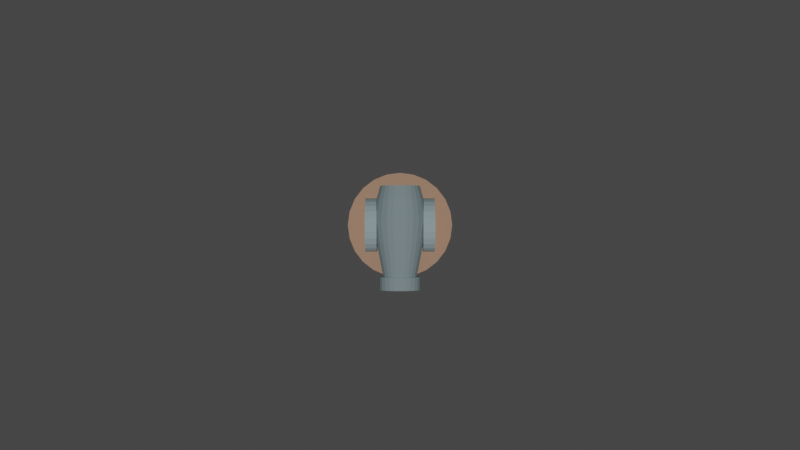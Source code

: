# Source: scene.blend  (saved by Blender 3.0.42; exported with 4.5.12 LTS)
import bpy
from mathutils import Matrix  # noqa: F401  (used for matrix-valued properties, if any)

bpy.ops.wm.read_factory_settings(use_empty=True)
scene = bpy.context.scene
scene.name = 'Scene'

# ---- collections
col_collection = bpy.data.collections.new('Collection'); scene.collection.children.link(col_collection)

# ---- materials (node trees are filled in below, after node groups)
mat_stone = bpy.data.materials.new('stone')
mat_stone.use_transparent_shadow = False
mat_stone.diffuse_color = (0.6588, 0.8431, 0.8863, 1.0)
mat_wood = bpy.data.materials.new('wood')
mat_wood.use_transparent_shadow = False
mat_wood.diffuse_color = (0.8784, 0.5333, 0.3608, 1.0)
mat_stonedark = bpy.data.materials.new('stoneDark')
mat_stonedark.use_transparent_shadow = False
mat_stonedark.diffuse_color = (0.474, 0.6087, 0.641, 1.0)

# ---- material node trees
mat_stone.use_nodes = True; mat_stone.node_tree.nodes.clear()
_N = mat_stone.node_tree.nodes; _L = mat_stone.node_tree.links
n0 = _N.new('ShaderNodeBsdfPrincipled'); n0.name = 'Principled BSDF'; n0.location = (0, 300)
n0.distribution = 'GGX'
n0.subsurface_method = 'RANDOM_WALK_SKIN'
n0.inputs[0].default_value = (0.6588, 0.8431, 0.8863, 1.0)
n0.inputs[3].default_value = 1.0
n0.inputs[27].default_value = (0.0, 0.0, 0.0, 1.0)
n0.inputs[28].default_value = 1.0
n1 = _N.new('ShaderNodeOutputMaterial'); n1.name = 'Material Output'; n1.location = (300, 300)
n2 = _N.new('ShaderNodeRGB'); n2.name = 'RGB'; n2.location = (-300, 300)
n2.label = 'Ambient'
n2.outputs[0].default_value = (0.0, 0.0, 0.0, 1.0)
n3 = _N.new('ShaderNodeRGB'); n3.name = 'RGB.001'; n3.location = (-300, 0)
n3.label = 'Specular'
n3.outputs[0].default_value = (0.5, 0.5, 0.5, 1.0)
_L.new(n0.outputs[0], n1.inputs[0])
n1.is_active_output = True
mat_wood.use_nodes = True; mat_wood.node_tree.nodes.clear()
_N = mat_wood.node_tree.nodes; _L = mat_wood.node_tree.links
n0 = _N.new('ShaderNodeBsdfPrincipled'); n0.name = 'Principled BSDF'; n0.location = (0, 300)
n0.distribution = 'GGX'
n0.subsurface_method = 'RANDOM_WALK_SKIN'
n0.inputs[0].default_value = (0.8784, 0.5333, 0.3608, 1.0)
n0.inputs[3].default_value = 1.0
n0.inputs[27].default_value = (0.0, 0.0, 0.0, 1.0)
n0.inputs[28].default_value = 1.0
n1 = _N.new('ShaderNodeOutputMaterial'); n1.name = 'Material Output'; n1.location = (300, 300)
n2 = _N.new('ShaderNodeRGB'); n2.name = 'RGB'; n2.location = (-300, 300)
n2.label = 'Ambient'
n2.outputs[0].default_value = (0.0, 0.0, 0.0, 1.0)
n3 = _N.new('ShaderNodeRGB'); n3.name = 'RGB.001'; n3.location = (-300, 0)
n3.label = 'Specular'
n3.outputs[0].default_value = (0.5, 0.5, 0.5, 1.0)
_L.new(n0.outputs[0], n1.inputs[0])
n1.is_active_output = True
mat_stonedark.use_nodes = True; mat_stonedark.node_tree.nodes.clear()
_N = mat_stonedark.node_tree.nodes; _L = mat_stonedark.node_tree.links
n0 = _N.new('ShaderNodeBsdfPrincipled'); n0.name = 'Principled BSDF'; n0.location = (0, 300)
n0.distribution = 'GGX'
n0.subsurface_method = 'RANDOM_WALK_SKIN'
n0.inputs[0].default_value = (0.474, 0.6087, 0.641, 1.0)
n0.inputs[3].default_value = 1.0
n0.inputs[27].default_value = (0.0, 0.0, 0.0, 1.0)
n0.inputs[28].default_value = 1.0
n1 = _N.new('ShaderNodeOutputMaterial'); n1.name = 'Material Output'; n1.location = (300, 300)
n2 = _N.new('ShaderNodeRGB'); n2.name = 'RGB'; n2.location = (-300, 300)
n2.label = 'Ambient'
n2.outputs[0].default_value = (0.0, 0.0, 0.0, 1.0)
n3 = _N.new('ShaderNodeRGB'); n3.name = 'RGB.001'; n3.location = (-300, 0)
n3.label = 'Specular'
n3.outputs[0].default_value = (0.5, 0.5, 0.5, 1.0)
_L.new(n0.outputs[0], n1.inputs[0])
n1.is_active_output = True

# ---- world
world_world = bpy.data.worlds.new('World'); scene.world = world_world
world_world.use_nodes = True; world_world.node_tree.nodes.clear()
_N = world_world.node_tree.nodes; _L = world_world.node_tree.links
n0 = _N.new('ShaderNodeOutputWorld'); n0.name = 'World Output'; n0.location = (300, 300)
n1 = _N.new('ShaderNodeBackground'); n1.name = 'Background'; n1.location = (10, 300)
n1.inputs[0].default_value = (0.05088, 0.05088, 0.05088, 1.0)
_L.new(n1.outputs[0], n0.inputs[0])
n0.is_active_output = True
world_world.color = (0.05088, 0.05088, 0.05088)
world_world.use_sun_shadow = False
world_world.sun_shadow_jitter_overblur = 0.0

# ---- cameras
cam_camera = bpy.data.cameras.new('Camera')
cam_camera.clip_end = 100.0
cam_camera.ortho_scale = 7.314

# ---- lights
light_light = bpy.data.lights.new('Light', 'POINT')
light_light.transmission_factor = 0.0
light_light.energy = 1000.0
light_light.shadow_soft_size = 0.1
light_light.shadow_maximum_resolution = 0.006
light_light.use_absolute_resolution = True

# ---- meshes
me_id7 = bpy.data.meshes.new('ID7')
me_id7.from_pydata([(-0.07467, 0.1575, 0.0), (-0.07467, 0.1555, 0.01488), (-0.04978, 0.1575, 0.0), (-0.04978, 0.1555, 0.01488), (-0.04978, 0.1287, -0.04978), (-0.07467, 0.1287, -0.04978), (-0.04978, 0.1406, -0.04064), (-0.07467, 0.1406, -0.04064), (-0.07467, 0.1287, 0.04978), (-0.04978, 0.1287, 0.04978), (-0.07467, 0.1406, 0.04064), (-0.04978, 0.1406, 0.04064), (-0.04978, 0.1149, -0.05552), (-0.07467, 0.1149, -0.05552), (-0.04978, 0.1287, -0.04978), (-0.07467, 0.1287, -0.04978), (-0.07467, 0.1, 0.05748), (-0.04978, 0.1, 0.05748), (-0.07467, 0.1149, 0.05552), (-0.04978, 0.1149, 0.05552), (-0.07467, 0.1, -0.05748), (-0.07467, 0.1149, -0.05552), (-0.04978, 0.1, -0.05748), (-0.04978, 0.1149, -0.05552), (-0.07467, 0.1406, -0.04064), (-0.07467, 0.1498, -0.02874), (-0.04978, 0.1406, -0.04064), (-0.04978, 0.1498, -0.02874), (-0.07467, 0.1555, 0.01488), (-0.07467, 0.1498, 0.02874), (-0.04978, 0.1555, 0.01488), (-0.04978, 0.1498, 0.02874), (0.04978, 0.05, 0.05748), (0.07467, 0.05, 0.05748), (0.04978, 0.1, 0.05748), (0.07467, 0.1, 0.05748), (0.07467, 0.1287, -0.04978), (0.04978, 0.1287, -0.04978), (0.07467, 0.1406, -0.04064), (0.04978, 0.1406, -0.04064), (0.04978, 0.1287, 0.04978), (0.07467, 0.1287, 0.04978), (0.04978, 0.1406, 0.04064), (0.07467, 0.1406, 0.04064), (0.07467, 0.1149, -0.05552), (0.04978, 0.1149, -0.05552), (0.07467, 0.1287, -0.04978), (0.04978, 0.1287, -0.04978), (0.04978, 0.1575, 0.0), (0.04978, 0.1555, 0.01488), (0.07467, 0.1575, 0.0), (0.07467, 0.1555, 0.01488), (0.04978, 0.1, -0.05748), (0.04978, 0.1149, -0.05552), (0.07467, 0.1, -0.05748), (0.07467, 0.1149, -0.05552), (0.04978, 0.1555, 0.01488), (0.04978, 0.1498, 0.02874), (0.07467, 0.1555, 0.01488), (0.07467, 0.1498, 0.02874), (0.04978, 0.1555, -0.01488), (0.04978, 0.1575, 0.0), (0.07467, 0.1555, -0.01488), (0.07467, 0.1575, 0.0), (-0.07467, 0.05, 0.05748), (-0.04978, 0.05, 0.05748), (-0.07467, 0.1, 0.05748), (-0.04978, 0.1, 0.05748), (-0.07467, 0.1555, -0.01488), (-0.07467, 0.1575, 0.0), (-0.04978, 0.1555, -0.01488), (-0.04978, 0.1575, 0.0), (-0.07467, 0.1498, -0.02874), (-0.07467, 0.1555, -0.01488), (-0.04978, 0.1498, -0.02874), (-0.04978, 0.1555, -0.01488), (0.04978, 0.1498, -0.02874), (0.04978, 0.1555, -0.01488), (0.07467, 0.1498, -0.02874), (0.07467, 0.1555, -0.01488), (0.04978, 0.1, 0.05748), (0.07467, 0.1, 0.05748), (0.04978, 0.1149, 0.05552), (0.07467, 0.1149, 0.05552), (0.04978, 0.1498, 0.02874), (0.04978, 0.1406, 0.04064), (0.07467, 0.1498, 0.02874), (0.07467, 0.1406, 0.04064), (-0.07467, 0.1498, 0.02874), (-0.07467, 0.1406, 0.04064), (-0.04978, 0.1498, 0.02874), (-0.04978, 0.1406, 0.04064), (-0.07467, 0.1149, 0.05552), (-0.04978, 0.1149, 0.05552), (-0.07467, 0.1287, 0.04978), (-0.04978, 0.1287, 0.04978), (-0.07467, 0.05, -0.05748), (-0.07467, 0.1, -0.05748), (-0.04978, 0.05, -0.05748), (-0.04978, 0.1, -0.05748), (0.04978, 0.1149, 0.05552), (0.07467, 0.1149, 0.05552), (0.04978, 0.1287, 0.04978), (0.07467, 0.1287, 0.04978), (0.04978, 0.05, -0.05748), (0.04978, 0.1, -0.05748), (0.07467, 0.05, -0.05748), (0.07467, 0.1, -0.05748), (0.04978, 0.1406, -0.04064), (0.04978, 0.1498, -0.02874), (0.07467, 0.1406, -0.04064), (0.07467, 0.1498, -0.02874), (0.07467, 0.1, -0.02), (0.07467, 0.1052, -0.01932), (0.07467, 0.09482, -0.01932), (0.07467, 0.09, -0.01732), (0.07467, 0.11, -0.01732), (0.07467, 0.08586, -0.01414), (0.07467, 0.1141, -0.01414), (0.07467, 0.08268, -0.01), (0.07467, 0.1173, -0.01), (0.07467, 0.08068, -0.005176), (0.07467, 0.1193, -0.005176), (0.07467, 0.08, 0.0), (0.07467, 0.12, 0.0), (0.07467, 0.08068, 0.005176), (0.07467, 0.1193, 0.005176), (0.07467, 0.08268, 0.01), (0.07467, 0.1173, 0.01), (0.07467, 0.08586, 0.01414), (0.07467, 0.1141, 0.01414), (0.07467, 0.09, 0.01732), (0.07467, 0.11, 0.01732), (0.07467, 0.09482, 0.01932), (0.07467, 0.1052, 0.01932), (0.07467, 0.1, 0.02), (-0.07467, 0.1, -0.02), (-0.07467, 0.09482, -0.01932), (-0.07467, 0.1052, -0.01932), (-0.07467, 0.11, -0.01732), (-0.07467, 0.09, -0.01732), (-0.07467, 0.1141, -0.01414), (-0.07467, 0.08586, -0.01414), (-0.07467, 0.1173, -0.01), (-0.07467, 0.08268, -0.01), (-0.07467, 0.1193, -0.005176), (-0.07467, 0.08068, -0.005176), (-0.07467, 0.12, 0.0), (-0.07467, 0.08, 0.0), (-0.07467, 0.1193, 0.005176), (-0.07467, 0.08068, 0.005176), (-0.07467, 0.1173, 0.01), (-0.07467, 0.08268, 0.01), (-0.07467, 0.1141, 0.01414), (-0.07467, 0.08586, 0.01414), (-0.07467, 0.11, 0.01732), (-0.07467, 0.09, 0.01732), (-0.07467, 0.1052, 0.01932), (-0.07467, 0.09482, 0.01932), (-0.07467, 0.1, 0.02), (-0.04978, 0.05, -0.05748), (-0.04978, 0.1, -0.05748), (-0.04978, 0.05, 0.05748), (-0.04978, 0.1149, -0.05552), (-0.04978, 0.1287, -0.04978), (-0.04978, 0.1406, -0.04064), (-0.04978, 0.1498, -0.02874), (-0.04978, 0.1555, -0.01488), (-0.04978, 0.1575, 0.0), (-0.04978, 0.1555, 0.01488), (-0.04978, 0.1498, 0.02874), (-0.04978, 0.1406, 0.04064), (-0.04978, 0.1287, 0.04978), (-0.04978, 0.1149, 0.05552), (-0.04978, 0.1, 0.05748), (-0.115, 0.05, 0.0), (-0.111, 0.05, 0.02975), (-0.111, 0.05, -0.02975), (-0.09956, 0.05, -0.05748), (-0.09956, 0.05, 0.05748), (-0.08129, 0.05, -0.08129), (-0.08129, 0.05, 0.08129), (-0.07467, 0.05, -0.05748), (-0.05748, 0.05, -0.09956), (-0.04978, 0.05, -0.05748), (-0.02975, 0.05, -0.111), (-0.04978, 0.05, 0.05748), (-0.07467, 0.05, 0.05748), (-0.05748, 0.05, 0.09956), (-0.02975, 0.05, 0.111), (0.0, 0.05, -0.115), (0.0, 0.05, 0.115), (0.02975, 0.05, -0.111), (0.02975, 0.05, 0.111), (0.04978, 0.05, 0.05748), (0.05748, 0.05, 0.09956), (0.04978, 0.05, -0.05748), (0.05748, 0.05, -0.09956), (0.07467, 0.05, -0.05748), (0.08129, 0.05, -0.08129), (0.07467, 0.05, 0.05748), (0.08129, 0.05, 0.08129), (0.09956, 0.05, -0.05748), (0.09956, 0.05, 0.05748), (0.111, 0.05, -0.02975), (0.111, 0.05, 0.02975), (0.115, 0.05, 0.0), (0.07467, 0.05, -0.05748), (0.07467, 0.1, -0.05748), (0.07467, 0.05, 0.05748), (0.07467, 0.1149, -0.05552), (0.07467, 0.1287, -0.04978), (0.07467, 0.1406, -0.04064), (0.07467, 0.1498, -0.02874), (0.07467, 0.1498, 0.02874), (0.07467, 0.1406, 0.04064), (0.07467, 0.1287, 0.04978), (0.07467, 0.1149, 0.05552), (0.07467, 0.1, 0.05748), (0.07467, 0.1555, -0.01488), (0.07467, 0.1575, 0.0), (0.07467, 0.1555, 0.01488), (-0.08129, 0.0, -0.08129), (-0.08129, 0.05, -0.08129), (-0.05748, 0.0, -0.09956), (-0.05748, 0.05, -0.09956), (-0.08129, 0.05, -0.08129), (-0.08129, 0.0, -0.08129), (-0.09956, 0.05, -0.05748), (-0.09956, 0.0, -0.05748), (0.04978, 0.1, -0.05748), (0.04978, 0.05, -0.05748), (0.04978, 0.1149, -0.05552), (0.04978, 0.05, 0.05748), (0.04978, 0.1287, -0.04978), (0.04978, 0.1406, -0.04064), (0.04978, 0.1498, -0.02874), (0.04978, 0.1555, -0.01488), (0.04978, 0.1575, 0.0), (0.04978, 0.1555, 0.01488), (0.04978, 0.1498, 0.02874), (0.04978, 0.1406, 0.04064), (0.04978, 0.1287, 0.04978), (0.04978, 0.1149, 0.05552), (0.04978, 0.1, 0.05748), (-0.07467, 0.1498, -0.02874), (-0.07467, 0.1555, -0.01488), (-0.07467, 0.1575, 0.0), (-0.07467, 0.1555, 0.01488), (-0.07467, 0.1498, 0.02874), (-0.07467, 0.05, 0.05748), (-0.07467, 0.05, -0.05748), (-0.07467, 0.1149, -0.05552), (-0.07467, 0.1, -0.05748), (-0.07467, 0.1287, -0.04978), (-0.07467, 0.1406, -0.04064), (-0.07467, 0.1406, 0.04064), (-0.07467, 0.1287, 0.04978), (-0.07467, 0.1149, 0.05552), (-0.07467, 0.1, 0.05748), (-0.115, 0.0, 0.0), (-0.111, 0.0, -0.02975), (-0.111, 0.0, 0.02975), (-0.09956, 0.0, 0.05748), (-0.09956, 0.0, -0.05748), (-0.08129, 0.0, 0.08129), (-0.08129, 0.0, -0.08129), (-0.05748, 0.0, 0.09956), (-0.05748, 0.0, -0.09956), (-0.02975, 0.0, 0.111), (-0.02975, 0.0, -0.111), (0.0, 0.0, 0.115), (0.0, 0.0, -0.115), (0.02975, 0.0, 0.111), (0.02975, 0.0, -0.111), (0.05748, 0.0, 0.09956), (0.05748, 0.0, -0.09956), (0.08129, 0.0, 0.08129), (0.08129, 0.0, -0.08129), (0.09956, 0.0, 0.05748), (0.09956, 0.0, -0.05748), (0.111, 0.0, 0.02975), (0.111, 0.0, -0.02975), (0.115, 0.0, 0.0), (0.08129, 0.0, -0.08129), (0.08129, 0.05, -0.08129), (0.09956, 0.0, -0.05748), (0.09956, 0.05, -0.05748), (-0.115, 0.05, 0.0), (-0.115, 0.0, 0.0), (-0.111, 0.05, 0.02975), (-0.111, 0.0, 0.02975), (-0.05748, 0.0, -0.09956), (-0.05748, 0.05, -0.09956), (-0.02975, 0.0, -0.111), (-0.02975, 0.05, -0.111), (0.02975, 0.0, 0.111), (0.05748, 0.0, 0.09956), (0.02975, 0.05, 0.111), (0.05748, 0.05, 0.09956), (-0.111, 0.05, -0.02975), (-0.111, 0.0, -0.02975), (-0.115, 0.05, 0.0), (-0.115, 0.0, 0.0), (-0.05748, 0.0, 0.09956), (-0.02975, 0.0, 0.111), (-0.05748, 0.05, 0.09956), (-0.02975, 0.05, 0.111), (-0.09956, 0.05, -0.05748), (-0.09956, 0.0, -0.05748), (-0.111, 0.05, -0.02975), (-0.111, 0.0, -0.02975), (0.09956, 0.0, -0.05748), (0.09956, 0.05, -0.05748), (0.111, 0.0, -0.02975), (0.111, 0.05, -0.02975), (0.05748, 0.0, -0.09956), (0.05748, 0.05, -0.09956), (0.08129, 0.0, -0.08129), (0.08129, 0.05, -0.08129), (-0.111, 0.05, 0.02975), (-0.111, 0.0, 0.02975), (-0.09956, 0.05, 0.05748), (-0.09956, 0.0, 0.05748), (0.111, 0.0, -0.02975), (0.111, 0.05, -0.02975), (0.115, 0.0, 0.0), (0.115, 0.05, 0.0), (-0.02975, 0.0, -0.111), (-0.02975, 0.05, -0.111), (0.0, 0.0, -0.115), (0.0, 0.05, -0.115), (-0.09956, 0.05, 0.05748), (-0.09956, 0.0, 0.05748), (-0.08129, 0.05, 0.08129), (-0.08129, 0.0, 0.08129), (0.09956, 0.0, 0.05748), (0.09956, 0.05, 0.05748), (0.08129, 0.0, 0.08129), (0.08129, 0.05, 0.08129), (-0.08129, 0.0, 0.08129), (-0.05748, 0.0, 0.09956), (-0.08129, 0.05, 0.08129), (-0.05748, 0.05, 0.09956), (0.0, 0.0, 0.115), (0.02975, 0.0, 0.111), (0.0, 0.05, 0.115), (0.02975, 0.05, 0.111), (0.111, 0.0, 0.02975), (0.111, 0.05, 0.02975), (0.09956, 0.0, 0.05748), (0.09956, 0.05, 0.05748), (0.05748, 0.0, 0.09956), (0.08129, 0.0, 0.08129), (0.05748, 0.05, 0.09956), (0.08129, 0.05, 0.08129), (-0.02975, 0.0, 0.111), (0.0, 0.0, 0.115), (-0.02975, 0.05, 0.111), (0.0, 0.05, 0.115), (0.0, 0.0, -0.115), (0.0, 0.05, -0.115), (0.02975, 0.0, -0.111), (0.02975, 0.05, -0.111), (0.115, 0.0, 0.0), (0.115, 0.05, 0.0), (0.111, 0.0, 0.02975), (0.111, 0.05, 0.02975), (0.02975, 0.0, -0.111), (0.02975, 0.05, -0.111), (0.05748, 0.0, -0.09956), (0.05748, 0.05, -0.09956)], [], [(0, 1, 2), (3, 2, 1), (4, 5, 6), (7, 6, 5), (8, 9, 10), (11, 10, 9), (12, 13, 14), (15, 14, 13), (16, 17, 18), (19, 18, 17), (20, 21, 22), (23, 22, 21), (24, 25, 26), (27, 26, 25), (28, 29, 30), (31, 30, 29), (32, 33, 34), (35, 34, 33), (36, 37, 38), (39, 38, 37), (40, 41, 42), (43, 42, 41), (44, 45, 46), (47, 46, 45), (48, 49, 50), (51, 50, 49), (52, 53, 54), (55, 54, 53), (56, 57, 58), (59, 58, 57), (60, 61, 62), (63, 62, 61), (64, 65, 66), (67, 66, 65), (68, 69, 70), (71, 70, 69), (72, 73, 74), (75, 74, 73), (76, 77, 78), (79, 78, 77), (80, 81, 82), (83, 82, 81), (84, 85, 86), (87, 86, 85), (88, 89, 90), (91, 90, 89), (92, 93, 94), (95, 94, 93), (96, 97, 98), (99, 98, 97), (100, 101, 102), (103, 102, 101), (104, 105, 106), (107, 106, 105), (108, 109, 110), (111, 110, 109), (112, 113, 114), (115, 114, 113), (116, 115, 113), (117, 115, 116), (118, 117, 116), (119, 117, 118), (120, 119, 118), (121, 119, 120), (122, 121, 120), (123, 121, 122), (124, 123, 122), (125, 123, 124), (126, 125, 124), (127, 125, 126), (128, 127, 126), (129, 127, 128), (130, 129, 128), (131, 129, 130), (132, 131, 130), (133, 131, 132), (134, 133, 132), (135, 133, 134), (136, 137, 138), (139, 138, 137), (140, 139, 137), (141, 139, 140), (142, 141, 140), (143, 141, 142), (144, 143, 142), (145, 143, 144), (146, 145, 144), (147, 145, 146), (148, 147, 146), (149, 147, 148), (150, 149, 148), (151, 149, 150), (152, 151, 150), (153, 151, 152), (154, 153, 152), (155, 153, 154), (156, 155, 154), (157, 155, 156), (158, 157, 156), (159, 157, 158), (160, 161, 162), (163, 162, 161), (164, 162, 163), (165, 162, 164), (166, 162, 165), (167, 162, 166), (168, 162, 167), (169, 162, 168), (170, 162, 169), (171, 162, 170), (172, 162, 171), (173, 162, 172), (174, 162, 173), (175, 176, 177), (178, 177, 176), (179, 178, 176), (180, 178, 179), (181, 180, 179), (182, 180, 181), (183, 180, 182), (184, 183, 182), (185, 183, 184), (186, 185, 184), (182, 181, 187), (188, 187, 181), (186, 187, 188), (189, 186, 188), (185, 186, 189), (190, 185, 189), (191, 190, 189), (192, 190, 191), (193, 192, 191), (194, 192, 193), (195, 194, 193), (196, 192, 194), (192, 196, 197), (198, 197, 196), (199, 197, 198), (200, 199, 198), (200, 194, 195), (201, 200, 195), (199, 200, 201), (202, 199, 201), (203, 202, 201), (204, 202, 203), (205, 204, 203), (206, 204, 205), (207, 208, 209), (119, 209, 208), (210, 119, 208), (117, 119, 210), (211, 117, 210), (115, 117, 211), (212, 115, 211), (114, 115, 212), (213, 114, 212), (112, 114, 213), (121, 209, 119), (123, 209, 121), (125, 209, 123), (127, 209, 125), (129, 209, 127), (131, 209, 129), (133, 209, 131), (135, 209, 133), (214, 209, 135), (215, 209, 214), (216, 209, 215), (217, 209, 216), (218, 209, 217), (213, 219, 112), (113, 112, 219), (116, 113, 219), (118, 116, 219), (220, 118, 219), (120, 118, 220), (122, 120, 220), (124, 122, 220), (126, 124, 220), (221, 126, 220), (128, 126, 221), (130, 128, 221), (132, 130, 221), (214, 132, 221), (134, 132, 214), (135, 134, 214), (222, 223, 224), (225, 224, 223), (226, 227, 228), (229, 228, 227), (230, 231, 232), (233, 232, 231), (234, 232, 233), (235, 234, 233), (236, 235, 233), (237, 236, 233), (238, 237, 233), (239, 238, 233), (240, 239, 233), (241, 240, 233), (242, 241, 233), (243, 242, 233), (244, 243, 233), (245, 136, 246), (138, 246, 136), (139, 246, 138), (141, 246, 139), (247, 246, 141), (143, 247, 141), (145, 247, 143), (147, 247, 145), (248, 247, 147), (149, 248, 147), (151, 248, 149), (153, 248, 151), (155, 248, 153), (249, 248, 155), (157, 249, 155), (159, 249, 157), (249, 159, 250), (159, 158, 250), (158, 156, 250), (156, 154, 250), (154, 152, 250), (152, 150, 250), (150, 148, 250), (148, 146, 250), (146, 144, 250), (250, 144, 251), (144, 252, 251), (253, 251, 252), (142, 252, 144), (254, 252, 142), (140, 254, 142), (255, 254, 140), (137, 255, 140), (245, 255, 137), (136, 245, 137), (256, 249, 250), (257, 256, 250), (258, 257, 250), (259, 258, 250), (260, 261, 262), (263, 262, 261), (264, 263, 261), (265, 263, 264), (266, 265, 264), (267, 265, 266), (268, 267, 266), (269, 267, 268), (270, 269, 268), (271, 269, 270), (272, 271, 270), (273, 271, 272), (274, 273, 272), (275, 273, 274), (276, 275, 274), (277, 275, 276), (278, 277, 276), (279, 277, 278), (280, 279, 278), (281, 279, 280), (282, 281, 280), (283, 281, 282), (284, 285, 286), (287, 286, 285), (288, 289, 290), (291, 290, 289), (292, 293, 294), (295, 294, 293), (296, 297, 298), (299, 298, 297), (300, 301, 302), (303, 302, 301), (304, 305, 306), (307, 306, 305), (308, 309, 310), (311, 310, 309), (312, 313, 314), (315, 314, 313), (316, 317, 318), (319, 318, 317), (320, 321, 322), (323, 322, 321), (324, 325, 326), (327, 326, 325), (328, 329, 330), (331, 330, 329), (332, 333, 334), (335, 334, 333), (336, 337, 338), (339, 338, 337), (340, 341, 342), (343, 342, 341), (344, 345, 346), (347, 346, 345), (348, 349, 350), (351, 350, 349), (352, 353, 354), (355, 354, 353), (356, 357, 358), (359, 358, 357), (360, 361, 362), (363, 362, 361), (364, 365, 366), (367, 366, 365), (368, 369, 370), (371, 370, 369)])
me_id7.polygons.foreach_set('use_smooth', [1, 1, 1, 1, 1, 1, 1, 1, 1, 1, 1, 1, 1, 1, 1, 1, 0, 0, 1, 1, 1, 1, 1, 1, 1, 1, 1, 1, 1, 1, 1, 1, 0, 0, 1, 1, 1, 1, 1, 1, 1, 1, 1, 1, 1, 1, 1, 1, 0, 0, 1, 1, 0, 0, 1, 1, 0, 0, 0, 0, 0, 0, 0, 0, 0, 0, 0, 0, 0, 0, 0, 0, 0, 0, 0, 0, 0, 0, 0, 0, 0, 0, 0, 0, 0, 0, 0, 0, 0, 0, 0, 0, 0, 0, 0, 0, 0, 0, 0, 0, 0, 0, 0, 0, 0, 0, 0, 0, 0, 0, 0, 0, 0, 0, 0, 0, 0, 0, 0, 0, 0, 0, 0, 0, 0, 0, 0, 0, 0, 0, 0, 0, 0, 0, 0, 0, 0, 0, 0, 0, 0, 0, 0, 0, 0, 0, 0, 0, 0, 0, 0, 0, 0, 0, 0, 0, 0, 0, 0, 0, 0, 0, 0, 0, 0, 0, 0, 0, 0, 0, 0, 0, 0, 0, 0, 0, 0, 0, 0, 0, 0, 0, 0, 0, 0, 0, 1, 1, 1, 1, 0, 0, 0, 0, 0, 0, 0, 0, 0, 0, 0, 0, 0, 0, 0, 0, 0, 0, 0, 0, 0, 0, 0, 0, 0, 0, 0, 0, 0, 0, 0, 0, 0, 0, 0, 0, 0, 0, 0, 0, 0, 0, 0, 0, 0, 0, 0, 0, 0, 0, 0, 0, 0, 0, 0, 0, 0, 0, 0, 0, 0, 0, 0, 0, 0, 0, 0, 0, 0, 0, 0, 0, 0, 0, 1, 1, 1, 1, 1, 1, 1, 1, 1, 1, 1, 1, 1, 1, 1, 1, 1, 1, 1, 1, 1, 1, 1, 1, 1, 1, 1, 1, 1, 1, 1, 1, 1, 1, 1, 1, 1, 1, 1, 1, 1, 1, 1, 1])
me_id7.polygons.foreach_set('material_index', [0, 0, 0, 0, 0, 0, 0, 0, 0, 0, 0, 0, 0, 0, 0, 0, 0, 0, 0, 0, 0, 0, 0, 0, 0, 0, 0, 0, 0, 0, 0, 0, 0, 0, 0, 0, 0, 0, 0, 0, 0, 0, 0, 0, 0, 0, 0, 0, 0, 0, 0, 0, 0, 0, 0, 0, 0, 0, 0, 0, 0, 0, 0, 0, 0, 0, 0, 0, 0, 0, 0, 0, 0, 0, 0, 0, 0, 0, 0, 0, 0, 0, 0, 0, 0, 0, 0, 0, 0, 0, 0, 0, 0, 0, 0, 0, 0, 0, 0, 0, 1, 1, 1, 1, 1, 1, 1, 1, 1, 1, 1, 1, 1, 1, 1, 1, 1, 1, 1, 1, 1, 1, 1, 1, 1, 1, 1, 1, 1, 1, 1, 1, 1, 1, 1, 1, 1, 1, 1, 1, 1, 1, 1, 1, 1, 1, 1, 1, 1, 1, 1, 1, 1, 1, 1, 1, 1, 1, 1, 1, 1, 1, 1, 1, 1, 1, 1, 1, 1, 1, 1, 1, 1, 1, 1, 1, 1, 1, 1, 1, 1, 1, 1, 1, 1, 1, 1, 1, 1, 1, 1, 1, 1, 1, 1, 1, 1, 1, 1, 1, 1, 1, 1, 1, 1, 1, 1, 1, 1, 1, 1, 1, 1, 1, 1, 1, 1, 1, 1, 1, 1, 1, 1, 1, 1, 1, 1, 1, 1, 1, 1, 1, 1, 1, 1, 1, 1, 1, 1, 1, 1, 1, 1, 1, 1, 1, 1, 1, 1, 1, 1, 1, 1, 1, 1, 1, 1, 1, 1, 1, 1, 1, 1, 1, 1, 1, 1, 1, 1, 1, 1, 1, 1, 1, 1, 1, 1, 1, 1, 1, 1, 1, 1, 1, 1, 1, 1, 1, 1, 1, 1, 1, 1, 1, 1, 1, 1, 1, 1, 1, 1, 1, 1, 1, 1, 1, 1, 1])
_uv = me_id7.uv_layers.new(name='ID12')
_uv.uv.foreach_set('vector', [2.94, 0.8093, 2.94, 0.2185, 1.96, 0.8093, 1.96, 0.2185, 1.96, 0.8093, 2.94, 0.2185, -1.96, 2.828, -2.94, 2.828, -1.96, 3.419, -2.94, 3.419, -1.96, 3.419, -2.94, 2.828, 2.94, 2.828, 1.96, 2.828, 2.94, 3.419, 1.96, 3.419, 2.94, 3.419, 1.96, 2.828, -1.96, 3.342, -2.94, 3.342, -1.96, 3.933, -2.94, 3.933, -1.96, 3.933, -2.94, 3.342, 2.94, 3.608, 1.96, 3.608, 2.94, 4.199, 1.96, 4.199, 2.94, 4.199, 1.96, 3.608, -2.94, 3.608, -2.94, 4.199, -1.96, 3.608, -1.96, 4.199, -1.96, 3.608, -2.94, 4.199, -2.94, 2.101, -2.94, 2.692, -1.96, 2.101, -1.96, 2.692, -1.96, 2.101, -2.94, 2.692, 2.94, 1.802, 2.94, 1.211, 1.96, 1.802, 1.96, 1.211, 1.96, 1.802, 2.94, 1.211, -1.96, 1.969, -2.94, 1.969, -1.96, 3.937, -2.94, 3.937, -1.96, 3.937, -2.94, 1.969, 2.94, 2.828, 1.96, 2.828, 2.94, 3.419, 1.96, 3.419, 2.94, 3.419, 1.96, 2.828, -1.96, 2.828, -2.94, 2.828, -1.96, 3.419, -2.94, 3.419, -1.96, 3.419, -2.94, 2.828, 2.94, 3.342, 1.96, 3.342, 2.94, 3.933, 1.96, 3.933, 2.94, 3.933, 1.96, 3.342, -1.96, 0.8093, -1.96, 0.2185, -2.94, 0.8093, -2.94, 0.2185, -2.94, 0.8093, -1.96, 0.2185, 1.96, 3.608, 1.96, 4.199, 2.94, 3.608, 2.94, 4.199, 2.94, 3.608, 1.96, 4.199, -1.96, 1.802, -1.96, 1.211, -2.94, 1.802, -2.94, 1.211, -2.94, 1.802, -1.96, 1.211, 1.96, 0.2185, 1.96, 0.8093, 2.94, 0.2185, 2.94, 0.8093, 2.94, 0.2185, 1.96, 0.8093, 2.94, 1.969, 1.96, 1.969, 2.94, 3.937, 1.96, 3.937, 2.94, 3.937, 1.96, 1.969, -2.94, 0.2185, -2.94, 0.8093, -1.96, 0.2185, -1.96, 0.8093, -1.96, 0.2185, -2.94, 0.8093, -2.94, 1.211, -2.94, 1.802, -1.96, 1.211, -1.96, 1.802, -1.96, 1.211, -2.94, 1.802, 1.96, 1.211, 1.96, 1.802, 2.94, 1.211, 2.94, 1.802, 2.94, 1.211, 1.96, 1.802, -1.96, 3.608, -2.94, 3.608, -1.96, 4.199, -2.94, 4.199, -1.96, 4.199, -2.94, 3.608, -1.96, 2.692, -1.96, 2.101, -2.94, 2.692, -2.94, 2.101, -2.94, 2.692, -1.96, 2.101, 2.94, 2.692, 2.94, 2.101, 1.96, 2.692, 1.96, 2.101, 1.96, 2.692, 2.94, 2.101, 2.94, 3.342, 1.96, 3.342, 2.94, 3.933, 1.96, 3.933, 2.94, 3.933, 1.96, 3.342, -2.94, 1.969, -2.94, 3.937, -1.96, 1.969, -1.96, 3.937, -1.96, 1.969, -2.94, 3.937, -1.96, 3.342, -2.94, 3.342, -1.96, 3.933, -2.94, 3.933, -1.96, 3.933, -2.94, 3.342, 1.96, 1.969, 1.96, 3.937, 2.94, 1.969, 2.94, 3.937, 2.94, 1.969, 1.96, 3.937, 1.96, 2.101, 1.96, 2.692, 2.94, 2.101, 2.94, 2.692, 2.94, 2.101, 1.96, 2.692, -0.7874, 3.937, -0.7606, 4.141, -0.7606, 3.733, -0.6819, 3.543, -0.7606, 3.733, -0.7606, 4.141, -0.6819, 4.331, -0.6819, 3.543, -0.7606, 4.141, -0.5568, 3.38, -0.6819, 3.543, -0.6819, 4.331, -0.5568, 4.494, -0.5568, 3.38, -0.6819, 4.331, -0.3937, 3.255, -0.5568, 3.38, -0.5568, 4.494, -0.3937, 4.619, -0.3937, 3.255, -0.5568, 4.494, -0.2038, 3.176, -0.3937, 3.255, -0.3937, 4.619, -0.2038, 4.698, -0.2038, 3.176, -0.3937, 4.619, 0.0, 3.15, -0.2038, 3.176, -0.2038, 4.698, 0.0, 4.724, 0.0, 3.15, -0.2038, 4.698, 0.2038, 3.176, 0.0, 3.15, 0.0, 4.724, 0.2038, 4.698, 0.2038, 3.176, 0.0, 4.724, 0.3937, 3.255, 0.2038, 3.176, 0.2038, 4.698, 0.3937, 4.619, 0.3937, 3.255, 0.2038, 4.698, 0.5568, 3.38, 0.3937, 3.255, 0.3937, 4.619, 0.5568, 4.494, 0.5568, 3.38, 0.3937, 4.619, 0.6819, 3.543, 0.5568, 3.38, 0.5568, 4.494, 0.6819, 4.331, 0.6819, 3.543, 0.5568, 4.494, 0.7606, 3.733, 0.6819, 3.543, 0.6819, 4.331, 0.7606, 4.141, 0.7606, 3.733, 0.6819, 4.331, 0.7874, 3.937, 0.7606, 3.733, 0.7606, 4.141, 0.7874, 3.937, 0.7606, 3.733, 0.7606, 4.141, 0.6819, 4.331, 0.7606, 4.141, 0.7606, 3.733, 0.6819, 3.543, 0.6819, 4.331, 0.7606, 3.733, 0.5568, 4.494, 0.6819, 4.331, 0.6819, 3.543, 0.5568, 3.38, 0.5568, 4.494, 0.6819, 3.543, 0.3937, 4.619, 0.5568, 4.494, 0.5568, 3.38, 0.3937, 3.255, 0.3937, 4.619, 0.5568, 3.38, 0.2038, 4.698, 0.3937, 4.619, 0.3937, 3.255, 0.2038, 3.176, 0.2038, 4.698, 0.3937, 3.255, 0.0, 4.724, 0.2038, 4.698, 0.2038, 3.176, 0.0, 3.15, 0.0, 4.724, 0.2038, 3.176, -0.2038, 4.698, 0.0, 4.724, 0.0, 3.15, -0.2038, 3.176, -0.2038, 4.698, 0.0, 3.15, -0.3937, 4.619, -0.2038, 4.698, -0.2038, 3.176, -0.3937, 3.255, -0.3937, 4.619, -0.2038, 3.176, -0.5568, 4.494, -0.3937, 4.619, -0.3937, 3.255, -0.5568, 3.38, -0.5568, 4.494, -0.3937, 3.255, -0.6819, 4.331, -0.5568, 4.494, -0.5568, 3.38, -0.6819, 3.543, -0.6819, 4.331, -0.5568, 3.38, -0.7606, 4.141, -0.6819, 4.331, -0.6819, 3.543, -0.7606, 3.733, -0.7606, 4.141, -0.6819, 3.543, -0.7874, 3.937, -0.7606, 4.141, -0.7606, 3.733, -2.263, 1.969, -2.263, 3.937, 2.263, 1.969, -2.186, 4.523, 2.263, 1.969, -2.263, 3.937, -1.96, 5.069, 2.263, 1.969, -2.186, 4.523, -1.6, 5.537, 2.263, 1.969, -1.96, 5.069, -1.132, 5.897, 2.263, 1.969, -1.6, 5.537, -0.5857, 6.123, 2.263, 1.969, -1.132, 5.897, 0.0, 6.2, 2.263, 1.969, -0.5857, 6.123, 0.5857, 6.123, 2.263, 1.969, 0.0, 6.2, 1.132, 5.897, 2.263, 1.969, 0.5857, 6.123, 1.6, 5.537, 2.263, 1.969, 1.132, 5.897, 1.96, 5.069, 2.263, 1.969, 1.6, 5.537, 2.186, 4.523, 2.263, 1.969, 1.96, 5.069, 2.263, 3.937, 2.263, 1.969, 2.186, 4.523, -4.526, 0.0, -4.372, 1.171, -4.372, -1.171, -3.92, -2.263, -4.372, -1.171, -4.372, 1.171, -3.92, 2.263, -3.92, -2.263, -4.372, 1.171, -3.2, -3.2, -3.92, -2.263, -3.92, 2.263, -3.2, 3.2, -3.2, -3.2, -3.92, 2.263, -2.94, -2.263, -3.2, -3.2, -3.2, 3.2, -2.263, -3.92, -3.2, -3.2, -2.94, -2.263, -1.96, -2.263, -2.263, -3.92, -2.94, -2.263, -1.171, -4.372, -2.263, -3.92, -1.96, -2.263, -1.96, 2.263, -1.171, -4.372, -1.96, -2.263, -2.94, -2.263, -3.2, 3.2, -2.94, 2.263, -2.263, 3.92, -2.94, 2.263, -3.2, 3.2, -1.96, 2.263, -2.94, 2.263, -2.263, 3.92, -1.171, 4.372, -1.96, 2.263, -2.263, 3.92, -1.171, -4.372, -1.96, 2.263, -1.171, 4.372, 0.0, -4.526, -1.171, -4.372, -1.171, 4.372, 0.0, 4.526, 0.0, -4.526, -1.171, 4.372, 1.171, -4.372, 0.0, -4.526, 0.0, 4.526, 1.171, 4.372, 1.171, -4.372, 0.0, 4.526, 1.96, 2.263, 1.171, -4.372, 1.171, 4.372, 2.263, 3.92, 1.96, 2.263, 1.171, 4.372, 1.96, -2.263, 1.171, -4.372, 1.96, 2.263, 1.171, -4.372, 1.96, -2.263, 2.263, -3.92, 2.94, -2.263, 2.263, -3.92, 1.96, -2.263, 3.2, -3.2, 2.263, -3.92, 2.94, -2.263, 2.94, 2.263, 3.2, -3.2, 2.94, -2.263, 2.94, 2.263, 1.96, 2.263, 2.263, 3.92, 3.2, 3.2, 2.94, 2.263, 2.263, 3.92, 3.2, -3.2, 2.94, 2.263, 3.2, 3.2, 3.92, -2.263, 3.2, -3.2, 3.2, 3.2, 3.92, 2.263, 3.92, -2.263, 3.2, 3.2, 4.372, -1.171, 3.92, -2.263, 3.92, 2.263, 4.372, 1.171, 4.372, -1.171, 3.92, 2.263, 4.526, 0.0, 4.372, -1.171, 4.372, 1.171, -2.263, 1.969, -2.263, 3.937, 2.263, 1.969, -0.3937, 3.255, 2.263, 1.969, -2.263, 3.937, -2.186, 4.523, -0.3937, 3.255, -2.263, 3.937, -0.5568, 3.38, -0.3937, 3.255, -2.186, 4.523, -1.96, 5.069, -0.5568, 3.38, -2.186, 4.523, -0.6819, 3.543, -0.5568, 3.38, -1.96, 5.069, -1.6, 5.537, -0.6819, 3.543, -1.96, 5.069, -0.7606, 3.733, -0.6819, 3.543, -1.6, 5.537, -1.132, 5.897, -0.7606, 3.733, -1.6, 5.537, -0.7874, 3.937, -0.7606, 3.733, -1.132, 5.897, -0.2038, 3.176, 2.263, 1.969, -0.3937, 3.255, 0.0, 3.15, 2.263, 1.969, -0.2038, 3.176, 0.2038, 3.176, 2.263, 1.969, 0.0, 3.15, 0.3937, 3.255, 2.263, 1.969, 0.2038, 3.176, 0.5568, 3.38, 2.263, 1.969, 0.3937, 3.255, 0.6819, 3.543, 2.263, 1.969, 0.5568, 3.38, 0.7606, 3.733, 2.263, 1.969, 0.6819, 3.543, 0.7874, 3.937, 2.263, 1.969, 0.7606, 3.733, 1.132, 5.897, 2.263, 1.969, 0.7874, 3.937, 1.6, 5.537, 2.263, 1.969, 1.132, 5.897, 1.96, 5.069, 2.263, 1.969, 1.6, 5.537, 2.186, 4.523, 2.263, 1.969, 1.96, 5.069, 2.263, 3.937, 2.263, 1.969, 2.186, 4.523, -1.132, 5.897, -0.5857, 6.123, -0.7874, 3.937, -0.7606, 4.141, -0.7874, 3.937, -0.5857, 6.123, -0.6819, 4.331, -0.7606, 4.141, -0.5857, 6.123, -0.5568, 4.494, -0.6819, 4.331, -0.5857, 6.123, 0.0, 6.2, -0.5568, 4.494, -0.5857, 6.123, -0.3937, 4.619, -0.5568, 4.494, 0.0, 6.2, -0.2038, 4.698, -0.3937, 4.619, 0.0, 6.2, 0.0, 4.724, -0.2038, 4.698, 0.0, 6.2, 0.2038, 4.698, 0.0, 4.724, 0.0, 6.2, 0.5857, 6.123, 0.2038, 4.698, 0.0, 6.2, 0.3937, 4.619, 0.2038, 4.698, 0.5857, 6.123, 0.5568, 4.494, 0.3937, 4.619, 0.5857, 6.123, 0.6819, 4.331, 0.5568, 4.494, 0.5857, 6.123, 1.132, 5.897, 0.6819, 4.331, 0.5857, 6.123, 0.7606, 4.141, 0.6819, 4.331, 1.132, 5.897, 0.7874, 3.937, 0.7606, 4.141, 1.132, 5.897, -0.5908, 0.0, -0.5908, 1.969, 0.5908, 0.0, 0.5908, 1.969, 0.5908, 0.0, -0.5908, 1.969, 0.5908, 1.969, 0.5908, 0.0, -0.5908, 1.969, -0.5908, 0.0, -0.5908, 1.969, 0.5908, 0.0, 2.263, 3.937, 2.263, 1.969, 2.186, 4.523, -2.263, 1.969, 2.186, 4.523, 2.263, 1.969, 1.96, 5.069, 2.186, 4.523, -2.263, 1.969, 1.6, 5.537, 1.96, 5.069, -2.263, 1.969, 1.132, 5.897, 1.6, 5.537, -2.263, 1.969, 0.5857, 6.123, 1.132, 5.897, -2.263, 1.969, 0.0, 6.2, 0.5857, 6.123, -2.263, 1.969, -0.5857, 6.123, 0.0, 6.2, -2.263, 1.969, -1.132, 5.897, -0.5857, 6.123, -2.263, 1.969, -1.6, 5.537, -1.132, 5.897, -2.263, 1.969, -1.96, 5.069, -1.6, 5.537, -2.263, 1.969, -2.186, 4.523, -1.96, 5.069, -2.263, 1.969, -2.263, 3.937, -2.186, 4.523, -2.263, 1.969, 1.132, 5.897, 0.7874, 3.937, 0.5857, 6.123, 0.7606, 4.141, 0.5857, 6.123, 0.7874, 3.937, 0.6819, 4.331, 0.5857, 6.123, 0.7606, 4.141, 0.5568, 4.494, 0.5857, 6.123, 0.6819, 4.331, 0.0, 6.2, 0.5857, 6.123, 0.5568, 4.494, 0.3937, 4.619, 0.0, 6.2, 0.5568, 4.494, 0.2038, 4.698, 0.0, 6.2, 0.3937, 4.619, 0.0, 4.724, 0.0, 6.2, 0.2038, 4.698, -0.5857, 6.123, 0.0, 6.2, 0.0, 4.724, -0.2038, 4.698, -0.5857, 6.123, 0.0, 4.724, -0.3937, 4.619, -0.5857, 6.123, -0.2038, 4.698, -0.5568, 4.494, -0.5857, 6.123, -0.3937, 4.619, -0.6819, 4.331, -0.5857, 6.123, -0.5568, 4.494, -1.132, 5.897, -0.5857, 6.123, -0.6819, 4.331, -0.7606, 4.141, -1.132, 5.897, -0.6819, 4.331, -0.7874, 3.937, -1.132, 5.897, -0.7606, 4.141, -1.132, 5.897, -0.7874, 3.937, -2.263, 1.969, -0.7874, 3.937, -0.7606, 3.733, -2.263, 1.969, -0.7606, 3.733, -0.6819, 3.543, -2.263, 1.969, -0.6819, 3.543, -0.5568, 3.38, -2.263, 1.969, -0.5568, 3.38, -0.3937, 3.255, -2.263, 1.969, -0.3937, 3.255, -0.2038, 3.176, -2.263, 1.969, -0.2038, 3.176, 0.0, 3.15, -2.263, 1.969, 0.0, 3.15, 0.2038, 3.176, -2.263, 1.969, 0.2038, 3.176, 0.3937, 3.255, -2.263, 1.969, -2.263, 1.969, 0.3937, 3.255, 2.263, 1.969, 0.3937, 3.255, 2.186, 4.523, 2.263, 1.969, 2.263, 3.937, 2.263, 1.969, 2.186, 4.523, 0.5568, 3.38, 2.186, 4.523, 0.3937, 3.255, 1.96, 5.069, 2.186, 4.523, 0.5568, 3.38, 0.6819, 3.543, 1.96, 5.069, 0.5568, 3.38, 1.6, 5.537, 1.96, 5.069, 0.6819, 3.543, 0.7606, 3.733, 1.6, 5.537, 0.6819, 3.543, 1.132, 5.897, 1.6, 5.537, 0.7606, 3.733, 0.7874, 3.937, 1.132, 5.897, 0.7606, 3.733, -1.6, 5.537, -1.132, 5.897, -2.263, 1.969, -1.96, 5.069, -1.6, 5.537, -2.263, 1.969, -2.186, 4.523, -1.96, 5.069, -2.263, 1.969, -2.263, 3.937, -2.186, 4.523, -2.263, 1.969, 4.526, 0.0, 4.372, -1.171, 4.372, 1.171, 3.92, 2.263, 4.372, 1.171, 4.372, -1.171, 3.92, -2.263, 3.92, 2.263, 4.372, -1.171, 3.2, 3.2, 3.92, 2.263, 3.92, -2.263, 3.2, -3.2, 3.2, 3.2, 3.92, -2.263, 2.263, 3.92, 3.2, 3.2, 3.2, -3.2, 2.263, -3.92, 2.263, 3.92, 3.2, -3.2, 1.171, 4.372, 2.263, 3.92, 2.263, -3.92, 1.171, -4.372, 1.171, 4.372, 2.263, -3.92, 0.0, 4.526, 1.171, 4.372, 1.171, -4.372, 0.0, -4.526, 0.0, 4.526, 1.171, -4.372, -1.171, 4.372, 0.0, 4.526, 0.0, -4.526, -1.171, -4.372, -1.171, 4.372, 0.0, -4.526, -2.263, 3.92, -1.171, 4.372, -1.171, -4.372, -2.263, -3.92, -2.263, 3.92, -1.171, -4.372, -3.2, 3.2, -2.263, 3.92, -2.263, -3.92, -3.2, -3.2, -3.2, 3.2, -2.263, -3.92, -3.92, 2.263, -3.2, 3.2, -3.2, -3.2, -3.92, -2.263, -3.92, 2.263, -3.2, -3.2, -4.372, 1.171, -3.92, 2.263, -3.92, -2.263, -4.372, -1.171, -4.372, 1.171, -3.92, -2.263, -4.526, 0.0, -4.372, 1.171, -4.372, -1.171, -0.5908, 0.0, -0.5908, 1.969, 0.5908, 0.0, 0.5908, 1.969, 0.5908, 0.0, -0.5908, 1.969, 0.5908, 1.969, 0.5908, 0.0, -0.5908, 1.969, -0.5908, 0.0, -0.5908, 1.969, 0.5908, 0.0, -0.5908, 0.0, -0.5908, 1.969, 0.5908, 0.0, 0.5908, 1.969, 0.5908, 0.0, -0.5908, 1.969, 0.5908, 0.0, -0.5908, 0.0, 0.5908, 1.969, -0.5908, 1.969, 0.5908, 1.969, -0.5908, 0.0, 0.5908, 1.969, 0.5908, 0.0, -0.5908, 1.969, -0.5908, 0.0, -0.5908, 1.969, 0.5908, 0.0, 0.5908, 0.0, -0.5908, 0.0, 0.5908, 1.969, -0.5908, 1.969, 0.5908, 1.969, -0.5908, 0.0, 0.5908, 1.969, 0.5908, 0.0, -0.5908, 1.969, -0.5908, 0.0, -0.5908, 1.969, 0.5908, 0.0, -0.5908, 0.0, -0.5908, 1.969, 0.5908, 0.0, 0.5908, 1.969, 0.5908, 0.0, -0.5908, 1.969, -0.5908, 0.0, -0.5908, 1.969, 0.5908, 0.0, 0.5908, 1.969, 0.5908, 0.0, -0.5908, 1.969, 0.5908, 1.969, 0.5908, 0.0, -0.5908, 1.969, -0.5908, 0.0, -0.5908, 1.969, 0.5908, 0.0, -0.5908, 0.0, -0.5908, 1.969, 0.5908, 0.0, 0.5908, 1.969, 0.5908, 0.0, -0.5908, 1.969, -0.5908, 0.0, -0.5908, 1.969, 0.5908, 0.0, 0.5908, 1.969, 0.5908, 0.0, -0.5908, 1.969, 0.5908, 1.969, 0.5908, 0.0, -0.5908, 1.969, -0.5908, 0.0, -0.5908, 1.969, 0.5908, 0.0, -0.5908, 0.0, -0.5908, 1.969, 0.5908, 0.0, 0.5908, 1.969, 0.5908, 0.0, -0.5908, 1.969, 0.5908, 0.0, -0.5908, 0.0, 0.5908, 1.969, -0.5908, 1.969, 0.5908, 1.969, -0.5908, 0.0, 0.5908, 0.0, -0.5908, 0.0, 0.5908, 1.969, -0.5908, 1.969, 0.5908, 1.969, -0.5908, 0.0, -0.5908, 0.0, -0.5908, 1.969, 0.5908, 0.0, 0.5908, 1.969, 0.5908, 0.0, -0.5908, 1.969, 0.5908, 0.0, -0.5908, 0.0, 0.5908, 1.969, -0.5908, 1.969, 0.5908, 1.969, -0.5908, 0.0, 0.5908, 0.0, -0.5908, 0.0, 0.5908, 1.969, -0.5908, 1.969, 0.5908, 1.969, -0.5908, 0.0, -0.5908, 0.0, -0.5908, 1.969, 0.5908, 0.0, 0.5908, 1.969, 0.5908, 0.0, -0.5908, 1.969, -0.5908, 0.0, -0.5908, 1.969, 0.5908, 0.0, 0.5908, 1.969, 0.5908, 0.0, -0.5908, 1.969, -0.5908, 0.0, -0.5908, 1.969, 0.5908, 0.0, 0.5908, 1.969, 0.5908, 0.0, -0.5908, 1.969])
me_id7.materials.append(mat_stone)
me_id7.materials.append(mat_wood)
me_id7.use_remesh_fix_poles = True
me_id7.use_remesh_preserve_attributes = False
me_id7.update()
me_id18 = bpy.data.meshes.new('ID18')
me_id18.from_pydata([(-0.03696, -0.13, -0.1379), (-0.04176, 0.0, -0.1559), (0.0, -0.13, -0.1428), (0.0, 0.0, -0.1614), (0.03696, -0.13, -0.1379), (0.04176, 0.0, -0.1559), (0.0714, -0.13, -0.1237), (0.08068, 0.0, -0.1397), (0.03696, -0.13, -0.1379), (0.0, -0.13, -0.1428), (0.04176, 0.0, -0.1559), (0.0, 0.0, -0.1614), (0.1397, 0.0, -0.08068), (0.1559, 0.0, -0.04176), (0.1237, -0.13, -0.0714), (0.1379, -0.13, -0.03696), (-0.1397, 0.0, -0.08068), (-0.1237, -0.13, -0.0714), (-0.1559, 0.0, -0.04176), (-0.1379, -0.13, -0.03696), (-0.1559, 0.0, -0.04176), (-0.1379, -0.13, -0.03696), (-0.1614, 0.0, 0.0), (-0.1428, -0.13, 0.0), (-0.12, -0.21, 0.0), (-0.1159, -0.21, -0.03106), (-0.1159, -0.21, 0.03106), (-0.1039, -0.21, 0.06), (-0.1039, -0.21, -0.06), (-0.08485, -0.21, 0.08485), (-0.08485, -0.21, -0.08485), (-0.06, -0.21, 0.1039), (-0.06, -0.21, -0.1039), (-0.03106, -0.21, -0.1159), (-0.03106, -0.21, 0.1159), (0.0, -0.21, 0.12), (0.0, -0.21, -0.12), (0.03106, -0.21, 0.1159), (0.03106, -0.21, -0.1159), (0.06, -0.21, 0.1039), (0.06, -0.21, -0.1039), (0.08485, -0.21, -0.08485), (0.08485, -0.21, 0.08485), (0.1039, -0.21, 0.06), (0.1039, -0.21, -0.06), (0.1159, -0.21, 0.03106), (0.1159, -0.21, -0.03106), (0.12, -0.21, 0.0), (-0.03696, -0.13, 0.1379), (-0.04176, 0.0, 0.1559), (-0.0714, -0.13, 0.1237), (-0.08068, 0.0, 0.1397), (0.1141, 0.0, -0.1141), (0.1397, 0.0, -0.08068), (0.101, -0.13, -0.101), (0.1237, -0.13, -0.0714), (0.1237, -0.13, 0.0714), (0.1397, 0.0, 0.08068), (0.101, -0.13, 0.101), (0.1141, 0.0, 0.1141), (0.1559, 0.0, -0.04176), (0.1614, 0.0, 0.0), (0.1379, -0.13, -0.03696), (0.1428, -0.13, 0.0), (-0.101, -0.13, -0.101), (-0.1141, 0.0, -0.1141), (-0.0714, -0.13, -0.1237), (-0.08068, 0.0, -0.1397), (0.03696, -0.13, 0.1379), (0.04176, 0.0, 0.1559), (0.0, -0.13, 0.1428), (0.0, 0.0, 0.1614), (-0.1141, 0.0, -0.1141), (-0.101, -0.13, -0.101), (-0.1397, 0.0, -0.08068), (-0.1237, -0.13, -0.0714), (0.101, -0.13, -0.101), (0.0714, -0.13, -0.1237), (0.1141, 0.0, -0.1141), (0.08068, 0.0, -0.1397), (-0.1614, 0.0, 0.0), (-0.1559, 0.0, 0.04176), (-0.1428, 0.13, 0.0), (-0.1379, 0.13, 0.03696), (0.1379, -0.13, 0.03696), (0.1559, 0.0, 0.04176), (0.1237, -0.13, 0.0714), (0.1397, 0.0, 0.08068), (-0.1237, -0.13, 0.0714), (-0.101, -0.13, 0.101), (-0.1397, 0.0, 0.08068), (-0.1141, 0.0, 0.1141), (0.04176, 0.0, 0.1559), (0.03696, 0.13, 0.1379), (0.0, 0.0, 0.1614), (0.0, 0.13, 0.1428), (-0.03696, -0.13, -0.1379), (-0.0714, -0.13, -0.1237), (-0.04176, 0.0, -0.1559), (-0.08068, 0.0, -0.1397), (-0.1614, 0.0, 0.0), (-0.1428, -0.13, 0.0), (-0.1559, 0.0, 0.04176), (-0.1379, -0.13, 0.03696), (0.0714, -0.13, 0.1237), (0.101, -0.13, 0.101), (0.08068, 0.0, 0.1397), (0.1141, 0.0, 0.1141), (-0.0714, -0.13, 0.1237), (-0.08068, 0.0, 0.1397), (-0.101, -0.13, 0.101), (-0.1141, 0.0, 0.1141), (-0.08068, 0.0, 0.1397), (-0.0714, 0.13, 0.1237), (-0.1141, 0.0, 0.1141), (-0.101, 0.13, 0.101), (0.1559, 0.0, -0.04176), (0.1379, 0.13, -0.03696), (0.1614, 0.0, 0.0), (0.1428, 0.13, 0.0), (0.1614, 0.0, 0.0), (0.1428, 0.13, 0.0), (0.1559, 0.0, 0.04176), (0.1379, 0.13, 0.03696), (-0.08068, 0.0, -0.1397), (-0.0714, 0.13, -0.1237), (-0.04176, 0.0, -0.1559), (-0.03696, 0.13, -0.1379), (0.1237, 0.13, 0.0714), (0.101, 0.13, 0.101), (0.1397, 0.0, 0.08068), (0.1141, 0.0, 0.1141), (0.0, 0.0, -0.1614), (-0.04176, 0.0, -0.1559), (0.0, 0.13, -0.1428), (-0.03696, 0.13, -0.1379), (0.08068, 0.0, -0.1397), (0.04176, 0.0, -0.1559), (0.0714, 0.13, -0.1237), (0.03696, 0.13, -0.1379), (0.1397, 0.0, -0.08068), (0.1237, 0.13, -0.0714), (0.1559, 0.0, -0.04176), (0.1379, 0.13, -0.03696), (-0.1397, 0.0, -0.08068), (-0.1559, 0.0, -0.04176), (-0.1237, 0.13, -0.0714), (-0.1379, 0.13, -0.03696), (0.1141, 0.0, -0.1141), (0.08068, 0.0, -0.1397), (0.101, 0.13, -0.101), (0.0714, 0.13, -0.1237), (-0.04176, 0.0, 0.1559), (0.0, 0.0, 0.1614), (-0.03696, 0.13, 0.1379), (0.0, 0.13, 0.1428), (0.08068, 0.0, 0.1397), (0.1141, 0.0, 0.1141), (0.0714, 0.13, 0.1237), (0.101, 0.13, 0.101), (-0.1559, 0.0, -0.04176), (-0.1614, 0.0, 0.0), (-0.1379, 0.13, -0.03696), (-0.1428, 0.13, 0.0), (-0.1237, 0.13, 0.0714), (-0.1397, 0.0, 0.08068), (-0.101, 0.13, 0.101), (-0.1141, 0.0, 0.1141), (-0.1141, 0.0, -0.1141), (-0.101, 0.13, -0.101), (-0.08068, 0.0, -0.1397), (-0.0714, 0.13, -0.1237), (0.0, 0.0, -0.1614), (0.0, 0.13, -0.1428), (0.04176, 0.0, -0.1559), (0.03696, 0.13, -0.1379), (0.1379, 0.13, 0.03696), (0.1237, 0.13, 0.0714), (0.1559, 0.0, 0.04176), (0.1397, 0.0, 0.08068), (0.1141, 0.0, -0.1141), (0.101, 0.13, -0.101), (0.1397, 0.0, -0.08068), (0.1237, 0.13, -0.0714), (-0.08068, 0.0, 0.1397), (-0.04176, 0.0, 0.1559), (-0.0714, 0.13, 0.1237), (-0.03696, 0.13, 0.1379), (0.0, -0.21, -0.12), (-0.03106, -0.21, -0.1159), (0.0, -0.13, -0.1428), (-0.03696, -0.13, -0.1379), (-0.03106, -0.21, 0.1159), (0.0, -0.21, 0.12), (-0.03696, -0.13, 0.1379), (0.0, -0.13, 0.1428), (0.1159, -0.21, 0.03106), (0.1379, -0.13, 0.03696), (0.1039, -0.21, 0.06), (0.1237, -0.13, 0.0714), (0.04176, 0.0, 0.1559), (0.08068, 0.0, 0.1397), (0.03696, 0.13, 0.1379), (0.0714, 0.13, 0.1237), (0.1237, -0.13, -0.0714), (0.1379, -0.13, -0.03696), (0.1039, -0.21, -0.06), (0.1159, -0.21, -0.03106), (0.1039, -0.21, 0.06), (0.1237, -0.13, 0.0714), (0.08485, -0.21, 0.08485), (0.101, -0.13, 0.101), (-0.1141, 0.0, -0.1141), (-0.1397, 0.0, -0.08068), (-0.101, 0.13, -0.101), (-0.1237, 0.13, -0.0714), (0.1379, -0.13, -0.03696), (0.1428, -0.13, 0.0), (0.1159, -0.21, -0.03106), (0.12, -0.21, 0.0), (-0.1379, 0.13, 0.03696), (-0.1559, 0.0, 0.04176), (-0.1237, 0.13, 0.0714), (-0.1397, 0.0, 0.08068), (0.03106, -0.21, -0.1159), (0.0, -0.21, -0.12), (0.03696, -0.13, -0.1379), (0.0, -0.13, -0.1428), (-0.1237, -0.13, -0.0714), (-0.1039, -0.21, -0.06), (-0.1379, -0.13, -0.03696), (-0.1159, -0.21, -0.03106), (-0.1039, -0.21, 0.06), (-0.08485, -0.21, 0.08485), (-0.1237, -0.13, 0.0714), (-0.101, -0.13, 0.101), (0.0, -0.21, 0.12), (0.03106, -0.21, 0.1159), (0.0, -0.13, 0.1428), (0.03696, -0.13, 0.1379), (-0.101, -0.13, -0.101), (-0.08485, -0.21, -0.08485), (-0.1237, -0.13, -0.0714), (-0.1039, -0.21, -0.06), (-0.12, -0.21, 0.0), (-0.1159, -0.21, 0.03106), (-0.1428, -0.13, 0.0), (-0.1379, -0.13, 0.03696), (-0.06, -0.21, -0.1039), (-0.0714, -0.13, -0.1237), (-0.03106, -0.21, -0.1159), (-0.03696, -0.13, -0.1379), (0.06, -0.21, -0.1039), (0.03106, -0.21, -0.1159), (0.0714, -0.13, -0.1237), (0.03696, -0.13, -0.1379), (0.101, -0.13, -0.101), (0.1237, -0.13, -0.0714), (0.08485, -0.21, -0.08485), (0.1039, -0.21, -0.06), (-0.1379, -0.13, -0.03696), (-0.1159, -0.21, -0.03106), (-0.1428, -0.13, 0.0), (-0.12, -0.21, 0.0), (-0.08485, -0.21, 0.08485), (-0.06, -0.21, 0.1039), (-0.101, -0.13, 0.101), (-0.0714, -0.13, 0.1237), (-0.1159, -0.21, 0.03106), (-0.1039, -0.21, 0.06), (-0.1379, -0.13, 0.03696), (-0.1237, -0.13, 0.0714), (-0.03106, -0.21, 0.1159), (-0.03696, -0.13, 0.1379), (-0.06, -0.21, 0.1039), (-0.0714, -0.13, 0.1237), (0.08485, -0.21, 0.08485), (0.101, -0.13, 0.101), (0.06, -0.21, 0.1039), (0.0714, -0.13, 0.1237), (-0.06, -0.21, -0.1039), (-0.08485, -0.21, -0.08485), (-0.0714, -0.13, -0.1237), (-0.101, -0.13, -0.101), (0.12, -0.21, 0.0), (0.1428, -0.13, 0.0), (0.1159, -0.21, 0.03106), (0.1379, -0.13, 0.03696), (0.06, -0.21, -0.1039), (0.0714, -0.13, -0.1237), (0.08485, -0.21, -0.08485), (0.101, -0.13, -0.101), (0.03106, -0.21, 0.1159), (0.06, -0.21, 0.1039), (0.03696, -0.13, 0.1379), (0.0714, -0.13, 0.1237), (0.1614, 0.0, 0.0), (0.1559, 0.0, 0.04176), (0.1428, -0.13, 0.0), (0.1379, -0.13, 0.03696), (-0.1379, -0.13, 0.03696), (-0.1237, -0.13, 0.0714), (-0.1559, 0.0, 0.04176), (-0.1397, 0.0, 0.08068), (-0.03696, -0.13, 0.1379), (0.0, -0.13, 0.1428), (-0.04176, 0.0, 0.1559), (0.0, 0.0, 0.1614), (0.03696, -0.13, 0.1379), (0.0714, -0.13, 0.1237), (0.04176, 0.0, 0.1559), (0.08068, 0.0, 0.1397), (0.06194, 0.3443, 0.1073), (0.0876, 0.3443, 0.0876), (0.06194, 0.4243, 0.1073), (0.0876, 0.4243, 0.0876), (0.06194, 0.3443, 0.1073), (0.06194, 0.4243, 0.1073), (0.03207, 0.3443, 0.1197), (0.03207, 0.4243, 0.1197), (0.0, 0.3443, 0.1239), (0.03207, 0.3443, 0.1197), (0.0, 0.4243, 0.1239), (0.03207, 0.4243, 0.1197), (-0.06194, 0.3443, 0.1073), (-0.03207, 0.3443, 0.1197), (-0.06194, 0.4243, 0.1073), (-0.03207, 0.4243, 0.1197), (-0.0876, 0.3443, 0.0876), (-0.06194, 0.3443, 0.1073), (-0.0876, 0.4243, 0.0876), (-0.06194, 0.4243, 0.1073), (0.0, 0.3443, 0.1239), (0.0, 0.4243, 0.1239), (-0.03207, 0.3443, 0.1197), (-0.03207, 0.4243, 0.1197), (-0.1239, 0.3443, 0.0), (-0.1197, 0.3443, -0.03207), (-0.1197, 0.3443, 0.03207), (-0.1073, 0.3443, 0.06194), (-0.1073, 0.3443, -0.06194), (-0.1014, 0.3443, 0.0), (-0.09793, 0.3443, 0.02624), (-0.0876, 0.3443, 0.0876), (-0.08781, 0.3443, 0.05069), (-0.07169, 0.3443, 0.07169), (-0.06194, 0.3443, 0.1073), (-0.05069, 0.3443, 0.08781), (-0.03207, 0.3443, 0.1197), (-0.02624, 0.3443, 0.09793), (0.0, 0.3443, 0.1239), (0.0, 0.3443, 0.1014), (0.03207, 0.3443, 0.1197), (0.02624, 0.3443, 0.09793), (0.05069, 0.3443, 0.08781), (0.06194, 0.3443, 0.1073), (0.07169, 0.3443, 0.07169), (0.0876, 0.3443, 0.0876), (0.08781, 0.3443, 0.05069), (0.1073, 0.3443, 0.06194), (0.09793, 0.3443, 0.02624), (0.1014, 0.3443, 0.0), (0.1073, 0.3443, -0.06194), (0.09793, 0.3443, -0.02624), (0.08781, 0.3443, -0.05069), (0.0876, 0.3443, -0.0876), (0.07169, 0.3443, -0.07169), (0.06194, 0.3443, -0.1073), (0.05069, 0.3443, -0.08781), (0.03207, 0.3443, -0.1197), (0.02624, 0.3443, -0.09793), (0.0, 0.3443, -0.1239), (0.0, 0.3443, -0.1014), (-0.02624, 0.3443, -0.09793), (-0.03207, 0.3443, -0.1197), (-0.05069, 0.3443, -0.08781), (-0.06194, 0.3443, -0.1073), (-0.07169, 0.3443, -0.07169), (-0.0876, 0.3443, -0.0876), (-0.08781, 0.3443, -0.05069), (-0.09793, 0.3443, -0.02624), (0.1197, 0.3443, 0.03207), (0.1197, 0.3443, -0.03207), (0.1239, 0.3443, 0.0), (0.1073, 0.3443, 0.06194), (0.1073, 0.4243, 0.06194), (0.0876, 0.3443, 0.0876), (0.0876, 0.4243, 0.0876), (-0.1073, 0.3443, 0.06194), (-0.0876, 0.3443, 0.0876), (-0.1073, 0.4243, 0.06194), (-0.0876, 0.4243, 0.0876), (0.1197, 0.3443, -0.03207), (0.1197, 0.4243, -0.03207), (0.1239, 0.3443, 0.0), (0.1239, 0.4243, 0.0), (0.1239, 0.3443, 0.0), (0.1239, 0.4243, 0.0), (0.1197, 0.3443, 0.03207), (0.1197, 0.4243, 0.03207), (-0.0876, 0.4243, -0.0876), (-0.0876, 0.3443, -0.0876), (-0.1073, 0.4243, -0.06194), (-0.1073, 0.3443, -0.06194), (-0.06194, 0.3443, -0.1073), (-0.06194, 0.4243, -0.1073), (-0.03207, 0.3443, -0.1197), (-0.03207, 0.4243, -0.1197), (-0.0876, 0.3443, -0.0876), (-0.0876, 0.4243, -0.0876), (-0.06194, 0.3443, -0.1073), (-0.06194, 0.4243, -0.1073), (0.1073, 0.4243, -0.06194), (0.1197, 0.4243, -0.03207), (0.1073, 0.3443, -0.06194), (0.1197, 0.3443, -0.03207), (0.03207, 0.3443, -0.1197), (0.0, 0.3443, -0.1239), (0.03207, 0.4243, -0.1197), (0.0, 0.4243, -0.1239), (0.1197, 0.3443, 0.03207), (0.1197, 0.4243, 0.03207), (0.1073, 0.3443, 0.06194), (0.1073, 0.4243, 0.06194), (0.06194, 0.3443, -0.1073), (0.03207, 0.3443, -0.1197), (0.06194, 0.4243, -0.1073), (0.03207, 0.4243, -0.1197), (-0.1239, 0.3443, 0.0), (-0.1197, 0.3443, 0.03207), (-0.1239, 0.4243, 0.0), (-0.1197, 0.4243, 0.03207), (0.0876, 0.3443, -0.0876), (0.06194, 0.3443, -0.1073), (0.0876, 0.4243, -0.0876), (0.06194, 0.4243, -0.1073), (-0.03207, 0.3443, -0.1197), (-0.03207, 0.4243, -0.1197), (0.0, 0.3443, -0.1239), (0.0, 0.4243, -0.1239), (-0.1073, 0.3443, -0.06194), (-0.1197, 0.3443, -0.03207), (-0.1073, 0.4243, -0.06194), (-0.1197, 0.4243, -0.03207), (-0.1197, 0.3443, 0.03207), (-0.1073, 0.3443, 0.06194), (-0.1197, 0.4243, 0.03207), (-0.1073, 0.4243, 0.06194), (-0.1197, 0.3443, -0.03207), (-0.1239, 0.3443, 0.0), (-0.1197, 0.4243, -0.03207), (-0.1239, 0.4243, 0.0), (0.0876, 0.4243, -0.0876), (0.1073, 0.4243, -0.06194), (0.0876, 0.3443, -0.0876), (0.1073, 0.3443, -0.06194), (-0.1073, 0.4243, 0.06194), (-0.0876, 0.4243, 0.0876), (-0.06498, 0.4178, 0.03751), (-0.05305, 0.4178, 0.05305), (-0.03207, 0.4243, 0.1197), (0.0, 0.4243, 0.1239), (-0.01942, 0.4178, 0.07247), (0.0, 0.4178, 0.07503), (-0.1239, 0.4243, 0.0), (-0.1197, 0.4243, 0.03207), (-0.07503, 0.4178, 0.0), (-0.07247, 0.4178, 0.01942), (-0.1239, 0.4243, 0.0), (-0.07503, 0.4178, 0.0), (-0.1197, 0.4243, -0.03207), (-0.07247, 0.4178, -0.01942), (-0.1073, 0.4243, -0.06194), (-0.06498, 0.4178, -0.03751), (-0.0876, 0.4243, -0.0876), (-0.05305, 0.4178, -0.05305), (-0.06194, 0.4243, 0.1073), (-0.03207, 0.4243, 0.1197), (-0.03751, 0.4178, 0.06498), (-0.01942, 0.4178, 0.07247), (0.0, 0.4178, -0.07503), (0.01942, 0.4178, -0.07247), (0.0, 0.4243, -0.1239), (0.03207, 0.4243, -0.1197), (-0.0876, 0.4243, -0.0876), (-0.05305, 0.4178, -0.05305), (-0.06194, 0.4243, -0.1073), (-0.03751, 0.4178, -0.06498), (0.05305, 0.4178, -0.05305), (0.06498, 0.4178, -0.03751), (0.0876, 0.4243, -0.0876), (0.1073, 0.4243, -0.06194), (-0.1197, 0.4243, 0.03207), (-0.1073, 0.4243, 0.06194), (-0.07247, 0.4178, 0.01942), (-0.06498, 0.4178, 0.03751), (0.03751, 0.4178, -0.06498), (0.05305, 0.4178, -0.05305), (0.06194, 0.4243, -0.1073), (0.0876, 0.4243, -0.0876), (-0.1197, 0.4243, -0.03207), (-0.07247, 0.4178, -0.01942), (-0.1073, 0.4243, -0.06194), (-0.06498, 0.4178, -0.03751), (0.01942, 0.4178, 0.07247), (0.03207, 0.4243, 0.1197), (0.03751, 0.4178, 0.06498), (0.06194, 0.4243, 0.1073), (0.06498, 0.4178, -0.03751), (0.07247, 0.4178, -0.01942), (0.1073, 0.4243, -0.06194), (0.1197, 0.4243, -0.03207), (0.01942, 0.4178, -0.07247), (0.03751, 0.4178, -0.06498), (0.03207, 0.4243, -0.1197), (0.06194, 0.4243, -0.1073), (0.05305, 0.4178, 0.05305), (0.0876, 0.4243, 0.0876), (0.06498, 0.4178, 0.03751), (0.1073, 0.4243, 0.06194), (-0.06194, 0.4243, -0.1073), (-0.03751, 0.4178, -0.06498), (-0.03207, 0.4243, -0.1197), (-0.01942, 0.4178, -0.07247), (-0.03207, 0.4243, -0.1197), (-0.01942, 0.4178, -0.07247), (0.0, 0.4243, -0.1239), (0.0, 0.4178, -0.07503), (0.06498, 0.4178, 0.03751), (0.1073, 0.4243, 0.06194), (0.07247, 0.4178, 0.01942), (0.1197, 0.4243, 0.03207), (0.03751, 0.4178, 0.06498), (0.06194, 0.4243, 0.1073), (0.05305, 0.4178, 0.05305), (0.0876, 0.4243, 0.0876), (0.07247, 0.4178, 0.01942), (0.1197, 0.4243, 0.03207), (0.07503, 0.4178, 0.0), (0.1239, 0.4243, 0.0), (0.07247, 0.4178, -0.01942), (0.07503, 0.4178, 0.0), (0.1197, 0.4243, -0.03207), (0.1239, 0.4243, 0.0), (-0.0876, 0.4243, 0.0876), (-0.06194, 0.4243, 0.1073), (-0.05305, 0.4178, 0.05305), (-0.03751, 0.4178, 0.06498), (0.0, 0.4178, 0.07503), (0.0, 0.4243, 0.1239), (0.01942, 0.4178, 0.07247), (0.03207, 0.4243, 0.1197), (0.1237, 0.13, -0.0714), (0.08781, 0.3443, -0.05069), (0.1379, 0.13, -0.03696), (0.09793, 0.3443, -0.02624), (0.1379, 0.13, -0.03696), (0.09793, 0.3443, -0.02624), (0.1428, 0.13, 0.0), (0.1014, 0.3443, 0.0), (0.101, 0.13, -0.101), (0.07169, 0.3443, -0.07169), (0.1237, 0.13, -0.0714), (0.08781, 0.3443, -0.05069), (0.101, 0.13, -0.101), (0.0714, 0.13, -0.1237), (0.07169, 0.3443, -0.07169), (0.05069, 0.3443, -0.08781), (0.1014, 0.3443, 0.0), (0.09793, 0.3443, 0.02624), (0.1428, 0.13, 0.0), (0.1379, 0.13, 0.03696), (0.09793, 0.3443, 0.02624), (0.08781, 0.3443, 0.05069), (0.1379, 0.13, 0.03696), (0.1237, 0.13, 0.0714), (0.08781, 0.3443, 0.05069), (0.07169, 0.3443, 0.07169), (0.1237, 0.13, 0.0714), (0.101, 0.13, 0.101), (0.03696, 0.13, -0.1379), (0.02624, 0.3443, -0.09793), (0.0714, 0.13, -0.1237), (0.05069, 0.3443, -0.08781), (0.03696, 0.13, 0.1379), (0.02624, 0.3443, 0.09793), (0.0, 0.13, 0.1428), (0.0, 0.3443, 0.1014), (0.03696, 0.13, 0.1379), (0.0714, 0.13, 0.1237), (0.02624, 0.3443, 0.09793), (0.05069, 0.3443, 0.08781), (0.03696, 0.13, -0.1379), (0.0, 0.13, -0.1428), (0.02624, 0.3443, -0.09793), (0.0, 0.3443, -0.1014), (-0.03696, 0.13, -0.1379), (-0.0714, 0.13, -0.1237), (-0.02624, 0.3443, -0.09793), (-0.05069, 0.3443, -0.08781), (-0.101, 0.13, -0.101), (-0.07169, 0.3443, -0.07169), (-0.0714, 0.13, -0.1237), (-0.05069, 0.3443, -0.08781), (0.0714, 0.13, 0.1237), (0.101, 0.13, 0.101), (0.05069, 0.3443, 0.08781), (0.07169, 0.3443, 0.07169), (-0.0714, 0.13, 0.1237), (-0.03696, 0.13, 0.1379), (-0.05069, 0.3443, 0.08781), (-0.02624, 0.3443, 0.09793), (-0.03696, 0.13, 0.1379), (0.0, 0.13, 0.1428), (-0.02624, 0.3443, 0.09793), (0.0, 0.3443, 0.1014), (-0.101, 0.13, -0.101), (-0.1237, 0.13, -0.0714), (-0.07169, 0.3443, -0.07169), (-0.08781, 0.3443, -0.05069), (-0.08781, 0.3443, 0.05069), (-0.1237, 0.13, 0.0714), (-0.07169, 0.3443, 0.07169), (-0.101, 0.13, 0.101), (-0.0714, 0.13, 0.1237), (-0.05069, 0.3443, 0.08781), (-0.101, 0.13, 0.101), (-0.07169, 0.3443, 0.07169), (-0.09793, 0.3443, 0.02624), (-0.1379, 0.13, 0.03696), (-0.08781, 0.3443, 0.05069), (-0.1237, 0.13, 0.0714), (-0.03696, 0.13, -0.1379), (-0.02624, 0.3443, -0.09793), (0.0, 0.13, -0.1428), (0.0, 0.3443, -0.1014), (-0.1014, 0.3443, 0.0), (-0.1428, 0.13, 0.0), (-0.09793, 0.3443, 0.02624), (-0.1379, 0.13, 0.03696), (-0.1237, 0.13, -0.0714), (-0.1379, 0.13, -0.03696), (-0.08781, 0.3443, -0.05069), (-0.09793, 0.3443, -0.02624), (-0.1379, 0.13, -0.03696), (-0.1428, 0.13, 0.0), (-0.09793, 0.3443, -0.02624), (-0.1014, 0.3443, 0.0), (-0.07503, 0.3443, 0.0), (-0.07247, 0.3443, 0.01942), (-0.07247, 0.3443, -0.01942), (-0.06498, 0.3443, -0.03751), (-0.06498, 0.3443, 0.03751), (-0.05305, 0.3443, -0.05305), (-0.05305, 0.3443, 0.05305), (-0.03751, 0.3443, -0.06498), (-0.03751, 0.3443, 0.06498), (-0.01942, 0.3443, -0.07247), (-0.01942, 0.3443, 0.07247), (0.0, 0.3443, -0.07503), (0.0, 0.3443, 0.07503), (0.01942, 0.3443, -0.07247), (0.01942, 0.3443, 0.07247), (0.03751, 0.3443, -0.06498), (0.03751, 0.3443, 0.06498), (0.05305, 0.3443, -0.05305), (0.05305, 0.3443, 0.05305), (0.06498, 0.3443, -0.03751), (0.06498, 0.3443, 0.03751), (0.07247, 0.3443, -0.01942), (0.07247, 0.3443, 0.01942), (0.07503, 0.3443, 0.0), (0.03751, 0.3443, -0.06498), (0.05305, 0.3443, -0.05305), (0.03751, 0.4178, -0.06498), (0.05305, 0.4178, -0.05305), (0.01942, 0.3443, -0.07247), (0.03751, 0.3443, -0.06498), (0.01942, 0.4178, -0.07247), (0.03751, 0.4178, -0.06498), (-0.03751, 0.3443, -0.06498), (-0.03751, 0.4178, -0.06498), (-0.05305, 0.3443, -0.05305), (-0.05305, 0.4178, -0.05305), (0.07247, 0.4178, -0.01942), (0.07247, 0.3443, -0.01942), (0.07503, 0.4178, 0.0), (0.07503, 0.3443, 0.0), (0.03751, 0.3443, 0.06498), (0.01942, 0.3443, 0.07247), (0.03751, 0.4178, 0.06498), (0.01942, 0.4178, 0.07247), (0.07247, 0.4178, 0.01942), (0.07247, 0.3443, 0.01942), (0.06498, 0.4178, 0.03751), (0.06498, 0.3443, 0.03751), (0.07503, 0.3443, 0.0), (0.07247, 0.3443, 0.01942), (0.07503, 0.4178, 0.0), (0.07247, 0.4178, 0.01942), (0.0, 0.3443, 0.07503), (-0.01942, 0.3443, 0.07247), (0.0, 0.4178, 0.07503), (-0.01942, 0.4178, 0.07247), (0.05305, 0.4178, -0.05305), (0.05305, 0.3443, -0.05305), (0.06498, 0.4178, -0.03751), (0.06498, 0.3443, -0.03751), (-0.03751, 0.3443, 0.06498), (-0.03751, 0.4178, 0.06498), (-0.01942, 0.3443, 0.07247), (-0.01942, 0.4178, 0.07247), (-0.03751, 0.3443, 0.06498), (-0.05305, 0.3443, 0.05305), (-0.03751, 0.4178, 0.06498), (-0.05305, 0.4178, 0.05305), (0.03751, 0.3443, 0.06498), (0.03751, 0.4178, 0.06498), (0.05305, 0.3443, 0.05305), (0.05305, 0.4178, 0.05305), (-0.06498, 0.3443, 0.03751), (-0.06498, 0.4178, 0.03751), (-0.05305, 0.3443, 0.05305), (-0.05305, 0.4178, 0.05305), (-0.06498, 0.4178, -0.03751), (-0.07247, 0.4178, -0.01942), (-0.06498, 0.3443, -0.03751), (-0.07247, 0.3443, -0.01942), (-0.05305, 0.4178, -0.05305), (-0.06498, 0.4178, -0.03751), (-0.05305, 0.3443, -0.05305), (-0.06498, 0.3443, -0.03751), (0.06498, 0.3443, 0.03751), (0.05305, 0.3443, 0.05305), (0.06498, 0.4178, 0.03751), (0.05305, 0.4178, 0.05305), (0.01942, 0.3443, 0.07247), (0.0, 0.3443, 0.07503), (0.01942, 0.4178, 0.07247), (0.0, 0.4178, 0.07503), (0.06498, 0.4178, -0.03751), (0.06498, 0.3443, -0.03751), (0.07247, 0.4178, -0.01942), (0.07247, 0.3443, -0.01942), (-0.07503, 0.3443, 0.0), (-0.07503, 0.4178, 0.0), (-0.07247, 0.3443, 0.01942), (-0.07247, 0.4178, 0.01942), (-0.07247, 0.3443, 0.01942), (-0.07247, 0.4178, 0.01942), (-0.06498, 0.3443, 0.03751), (-0.06498, 0.4178, 0.03751), (-0.07247, 0.4178, -0.01942), (-0.07503, 0.4178, 0.0), (-0.07247, 0.3443, -0.01942), (-0.07503, 0.3443, 0.0), (-0.01942, 0.3443, -0.07247), (-0.01942, 0.4178, -0.07247), (-0.03751, 0.3443, -0.06498), (-0.03751, 0.4178, -0.06498), (0.0, 0.3443, -0.07503), (0.01942, 0.3443, -0.07247), (0.0, 0.4178, -0.07503), (0.01942, 0.4178, -0.07247), (-0.01942, 0.3443, -0.07247), (0.0, 0.3443, -0.07503), (-0.01942, 0.4178, -0.07247), (0.0, 0.4178, -0.07503)], [], [(0, 1, 2), (3, 2, 1), (4, 5, 6), (7, 6, 5), (8, 9, 10), (11, 10, 9), (12, 13, 14), (15, 14, 13), (16, 17, 18), (19, 18, 17), (20, 21, 22), (23, 22, 21), (24, 25, 26), (27, 26, 25), (28, 27, 25), (29, 27, 28), (30, 29, 28), (31, 29, 30), (32, 31, 30), (33, 31, 32), (34, 31, 33), (35, 34, 33), (36, 35, 33), (37, 35, 36), (38, 37, 36), (39, 37, 38), (40, 39, 38), (41, 39, 40), (42, 39, 41), (43, 42, 41), (44, 43, 41), (45, 43, 44), (46, 45, 44), (47, 45, 46), (48, 49, 50), (51, 50, 49), (52, 53, 54), (55, 54, 53), (56, 57, 58), (59, 58, 57), (60, 61, 62), (63, 62, 61), (64, 65, 66), (67, 66, 65), (68, 69, 70), (71, 70, 69), (72, 73, 74), (75, 74, 73), (76, 77, 78), (79, 78, 77), (80, 81, 82), (83, 82, 81), (84, 85, 86), (87, 86, 85), (88, 89, 90), (91, 90, 89), (92, 93, 94), (95, 94, 93), (96, 97, 98), (99, 98, 97), (100, 101, 102), (103, 102, 101), (104, 105, 106), (107, 106, 105), (108, 109, 110), (111, 110, 109), (112, 113, 114), (115, 114, 113), (116, 117, 118), (119, 118, 117), (120, 121, 122), (123, 122, 121), (124, 125, 126), (127, 126, 125), (128, 129, 130), (131, 130, 129), (132, 133, 134), (135, 134, 133), (136, 137, 138), (139, 138, 137), (140, 141, 142), (143, 142, 141), (144, 145, 146), (147, 146, 145), (148, 149, 150), (151, 150, 149), (152, 153, 154), (155, 154, 153), (156, 157, 158), (159, 158, 157), (160, 161, 162), (163, 162, 161), (164, 165, 166), (167, 166, 165), (168, 169, 170), (171, 170, 169), (172, 173, 174), (175, 174, 173), (176, 177, 178), (179, 178, 177), (180, 181, 182), (183, 182, 181), (184, 185, 186), (187, 186, 185), (188, 189, 190), (191, 190, 189), (192, 193, 194), (195, 194, 193), (196, 197, 198), (199, 198, 197), (200, 201, 202), (203, 202, 201), (204, 205, 206), (207, 206, 205), (208, 209, 210), (211, 210, 209), (212, 213, 214), (215, 214, 213), (216, 217, 218), (219, 218, 217), (220, 221, 222), (223, 222, 221), (224, 225, 226), (227, 226, 225), (228, 229, 230), (231, 230, 229), (232, 233, 234), (235, 234, 233), (236, 237, 238), (239, 238, 237), (240, 241, 242), (243, 242, 241), (244, 245, 246), (247, 246, 245), (248, 249, 250), (251, 250, 249), (252, 253, 254), (255, 254, 253), (256, 257, 258), (259, 258, 257), (260, 261, 262), (263, 262, 261), (264, 265, 266), (267, 266, 265), (268, 269, 270), (271, 270, 269), (272, 273, 274), (275, 274, 273), (276, 277, 278), (279, 278, 277), (280, 281, 282), (283, 282, 281), (284, 285, 286), (287, 286, 285), (288, 289, 290), (291, 290, 289), (292, 293, 294), (295, 294, 293), (296, 297, 298), (299, 298, 297), (300, 301, 302), (303, 302, 301), (304, 305, 306), (307, 306, 305), (308, 309, 310), (311, 310, 309), (312, 313, 314), (315, 314, 313), (316, 317, 318), (319, 318, 317), (320, 321, 322), (323, 322, 321), (324, 325, 326), (327, 326, 325), (328, 329, 330), (331, 330, 329), (332, 333, 334), (335, 334, 333), (336, 337, 338), (339, 338, 337), (340, 339, 337), (341, 339, 340), (342, 339, 341), (343, 339, 342), (344, 343, 342), (345, 343, 344), (346, 343, 345), (347, 346, 345), (348, 346, 347), (349, 348, 347), (350, 348, 349), (351, 350, 349), (352, 350, 351), (353, 352, 351), (354, 352, 353), (355, 352, 354), (356, 355, 354), (357, 355, 356), (358, 357, 356), (359, 357, 358), (360, 359, 358), (361, 359, 360), (359, 361, 362), (361, 363, 362), (363, 364, 362), (362, 364, 365), (364, 366, 365), (365, 366, 367), (366, 368, 367), (367, 368, 369), (368, 370, 369), (369, 370, 371), (370, 372, 371), (372, 373, 371), (371, 373, 374), (373, 375, 374), (374, 375, 376), (375, 377, 376), (376, 377, 378), (377, 379, 378), (379, 380, 378), (378, 380, 340), (341, 340, 380), (381, 359, 362), (382, 381, 362), (383, 381, 382), (384, 385, 386), (387, 386, 385), (388, 389, 390), (391, 390, 389), (392, 393, 394), (395, 394, 393), (396, 397, 398), (399, 398, 397), (400, 401, 402), (403, 402, 401), (404, 405, 406), (407, 406, 405), (408, 409, 410), (411, 410, 409), (412, 413, 414), (415, 414, 413), (416, 417, 418), (419, 418, 417), (420, 421, 422), (423, 422, 421), (424, 425, 426), (427, 426, 425), (428, 429, 430), (431, 430, 429), (432, 433, 434), (435, 434, 433), (436, 437, 438), (439, 438, 437), (440, 441, 442), (443, 442, 441), (444, 445, 446), (447, 446, 445), (448, 449, 450), (451, 450, 449), (452, 453, 454), (455, 454, 453), (456, 457, 458), (459, 458, 457), (460, 461, 462), (463, 462, 461), (464, 465, 466), (467, 466, 465), (468, 469, 470), (471, 470, 469), (472, 473, 474), (475, 474, 473), (476, 477, 478), (479, 478, 477), (480, 481, 482), (483, 482, 481), (484, 485, 486), (487, 486, 485), (488, 489, 490), (491, 490, 489), (492, 493, 494), (495, 494, 493), (496, 497, 498), (499, 498, 497), (500, 501, 502), (503, 502, 501), (504, 505, 506), (507, 506, 505), (508, 509, 510), (511, 510, 509), (512, 513, 514), (515, 514, 513), (516, 517, 518), (519, 518, 517), (520, 521, 522), (523, 522, 521), (524, 525, 526), (527, 526, 525), (528, 529, 530), (531, 530, 529), (532, 533, 534), (535, 534, 533), (536, 537, 538), (539, 538, 537), (540, 541, 542), (543, 542, 541), (544, 545, 546), (547, 546, 545), (548, 549, 550), (551, 550, 549), (552, 553, 554), (555, 554, 553), (556, 557, 558), (559, 558, 557), (560, 561, 562), (563, 562, 561), (564, 565, 566), (567, 566, 565), (568, 569, 570), (571, 570, 569), (572, 573, 574), (575, 574, 573), (576, 577, 578), (579, 578, 577), (580, 581, 582), (583, 582, 581), (584, 585, 586), (587, 586, 585), (588, 589, 590), (591, 590, 589), (592, 593, 594), (595, 594, 593), (596, 597, 598), (599, 598, 597), (600, 601, 602), (603, 602, 601), (604, 605, 606), (607, 606, 605), (608, 609, 610), (611, 610, 609), (612, 613, 614), (615, 614, 613), (616, 617, 618), (619, 618, 617), (620, 621, 622), (623, 622, 621), (624, 625, 626), (627, 626, 625), (628, 629, 630), (631, 630, 629), (632, 633, 634), (635, 634, 633), (636, 637, 638), (639, 638, 637), (640, 641, 642), (643, 642, 641), (644, 645, 646), (647, 646, 645), (648, 649, 650), (651, 650, 649), (652, 651, 649), (653, 651, 652), (654, 653, 652), (655, 653, 654), (656, 655, 654), (657, 655, 656), (658, 657, 656), (659, 657, 658), (660, 659, 658), (661, 659, 660), (662, 661, 660), (663, 661, 662), (664, 663, 662), (665, 663, 664), (666, 665, 664), (667, 665, 666), (668, 667, 666), (669, 667, 668), (670, 669, 668), (671, 669, 670), (672, 673, 674), (675, 674, 673), (676, 677, 678), (679, 678, 677), (680, 681, 682), (683, 682, 681), (684, 685, 686), (687, 686, 685), (688, 689, 690), (691, 690, 689), (692, 693, 694), (695, 694, 693), (696, 697, 698), (699, 698, 697), (700, 701, 702), (703, 702, 701), (704, 705, 706), (707, 706, 705), (708, 709, 710), (711, 710, 709), (712, 713, 714), (715, 714, 713), (716, 717, 718), (719, 718, 717), (720, 721, 722), (723, 722, 721), (724, 725, 726), (727, 726, 725), (728, 729, 730), (731, 730, 729), (732, 733, 734), (735, 734, 733), (736, 737, 738), (739, 738, 737), (740, 741, 742), (743, 742, 741), (744, 745, 746), (747, 746, 745), (748, 749, 750), (751, 750, 749), (752, 753, 754), (755, 754, 753), (756, 757, 758), (759, 758, 757), (760, 761, 762), (763, 762, 761), (764, 765, 766), (767, 766, 765)])
me_id18.polygons.foreach_set('use_smooth', [1, 1, 1, 1, 1, 1, 1, 1, 1, 1, 1, 1, 0, 0, 0, 0, 0, 0, 0, 0, 0, 0, 0, 0, 0, 0, 0, 0, 0, 0, 0, 0, 0, 0, 1, 1, 1, 1, 1, 1, 1, 1, 1, 1, 1, 1, 1, 1, 1, 1, 1, 1, 1, 1, 1, 1, 1, 1, 1, 1, 1, 1, 1, 1, 1, 1, 1, 1, 1, 1, 1, 1, 1, 1, 1, 1, 1, 1, 1, 1, 1, 1, 1, 1, 1, 1, 1, 1, 1, 1, 1, 1, 1, 1, 1, 1, 1, 1, 1, 1, 1, 1, 1, 1, 1, 1, 1, 1, 1, 1, 1, 1, 1, 1, 1, 1, 1, 1, 1, 1, 1, 1, 1, 1, 1, 1, 1, 1, 1, 1, 1, 1, 1, 1, 1, 1, 1, 1, 1, 1, 1, 1, 1, 1, 1, 1, 1, 1, 1, 1, 1, 1, 1, 1, 1, 1, 1, 1, 1, 1, 1, 1, 1, 1, 1, 1, 1, 1, 1, 1, 1, 1, 1, 1, 1, 1, 1, 1, 0, 0, 0, 0, 0, 0, 0, 0, 0, 0, 0, 0, 0, 0, 0, 0, 0, 0, 0, 0, 0, 0, 0, 0, 0, 0, 0, 0, 0, 0, 0, 0, 0, 0, 0, 0, 0, 0, 0, 0, 0, 0, 0, 0, 0, 0, 0, 0, 1, 1, 1, 1, 1, 1, 1, 1, 1, 1, 1, 1, 1, 1, 1, 1, 1, 1, 1, 1, 1, 1, 1, 1, 1, 1, 1, 1, 1, 1, 1, 1, 1, 1, 1, 1, 1, 1, 1, 1, 1, 1, 1, 1, 1, 1, 1, 1, 1, 1, 1, 1, 1, 1, 1, 1, 1, 1, 1, 1, 1, 1, 1, 1, 1, 1, 1, 1, 1, 1, 1, 1, 1, 1, 1, 1, 1, 1, 1, 1, 1, 1, 1, 1, 1, 1, 1, 1, 1, 1, 1, 1, 1, 1, 1, 1, 1, 1, 1, 1, 1, 1, 1, 1, 1, 1, 1, 1, 1, 1, 1, 1, 1, 1, 1, 1, 1, 1, 1, 1, 1, 1, 1, 1, 1, 1, 1, 1, 1, 1, 1, 1, 0, 0, 0, 0, 0, 0, 0, 0, 0, 0, 0, 0, 0, 0, 0, 0, 0, 0, 0, 0, 0, 0, 1, 1, 1, 1, 1, 1, 1, 1, 1, 1, 1, 1, 1, 1, 1, 1, 1, 1, 1, 1, 1, 1, 1, 1, 1, 1, 1, 1, 1, 1, 1, 1, 1, 1, 1, 1, 1, 1, 1, 1, 1, 1, 1, 1, 1, 1, 1, 1])
_uv = me_id18.uv_layers.new(name='ID23')
_uv.uv.foreach_set('vector', [-0.7338, -4.286, -0.8292, 0.8829, 0.7338, -4.286, 0.8292, 0.8829, 0.7338, -4.286, -0.8292, 0.8829, -0.7338, -4.286, -0.8292, 0.8829, 0.7338, -4.286, 0.8292, 0.8829, 0.7338, -4.286, -0.8292, 0.8829, 0.7338, -4.286, -0.7338, -4.286, 0.8292, 0.8829, -0.8292, 0.8829, 0.8292, 0.8829, -0.7338, -4.286, -0.8292, 0.8829, 0.8292, 0.8829, -0.7338, -4.286, 0.7338, -4.286, -0.7338, -4.286, 0.8292, 0.8829, 0.8292, 0.8829, 0.7338, -4.286, -0.8292, 0.8829, -0.7338, -4.286, -0.8292, 0.8829, 0.7338, -4.286, 0.8292, 0.8829, 0.7338, -4.286, -0.8292, 0.8829, -0.7338, -4.286, -0.8292, 0.8829, 0.7338, -4.286, 4.724, 0.0, 4.563, -1.223, 4.563, 1.223, 4.091, 2.362, 4.563, 1.223, 4.563, -1.223, 4.091, -2.362, 4.091, 2.362, 4.563, -1.223, 3.341, 3.341, 4.091, 2.362, 4.091, -2.362, 3.341, -3.341, 3.341, 3.341, 4.091, -2.362, 2.362, 4.091, 3.341, 3.341, 3.341, -3.341, 2.362, -4.091, 2.362, 4.091, 3.341, -3.341, 1.223, -4.563, 2.362, 4.091, 2.362, -4.091, 1.223, 4.563, 2.362, 4.091, 1.223, -4.563, 0.0, 4.724, 1.223, 4.563, 1.223, -4.563, 0.0, -4.724, 0.0, 4.724, 1.223, -4.563, -1.223, 4.563, 0.0, 4.724, 0.0, -4.724, -1.223, -4.563, -1.223, 4.563, 0.0, -4.724, -2.362, 4.091, -1.223, 4.563, -1.223, -4.563, -2.362, -4.091, -2.362, 4.091, -1.223, -4.563, -3.341, -3.341, -2.362, 4.091, -2.362, -4.091, -3.341, 3.341, -2.362, 4.091, -3.341, -3.341, -4.091, 2.362, -3.341, 3.341, -3.341, -3.341, -4.091, -2.362, -4.091, 2.362, -3.341, -3.341, -4.563, 1.223, -4.091, 2.362, -4.091, -2.362, -4.563, -1.223, -4.563, 1.223, -4.091, -2.362, -4.724, 0.0, -4.563, 1.223, -4.563, -1.223, -0.7338, -4.286, -0.8292, 0.8829, 0.7338, -4.286, 0.8292, 0.8829, 0.7338, -4.286, -0.8292, 0.8829, -0.8292, 0.8829, 0.8292, 0.8829, -0.7338, -4.286, 0.7338, -4.286, -0.7338, -4.286, 0.8292, 0.8829, -0.7338, -4.286, -0.8292, 0.8829, 0.7338, -4.286, 0.8292, 0.8829, 0.7338, -4.286, -0.8292, 0.8829, -0.8292, 0.8829, 0.8292, 0.8829, -0.7338, -4.286, 0.7338, -4.286, -0.7338, -4.286, 0.8292, 0.8829, -0.7338, -4.286, -0.8292, 0.8829, 0.7338, -4.286, 0.8292, 0.8829, 0.7338, -4.286, -0.8292, 0.8829, -0.7338, -4.286, -0.8292, 0.8829, 0.7338, -4.286, 0.8292, 0.8829, 0.7338, -4.286, -0.8292, 0.8829, 0.8292, 0.8829, 0.7338, -4.286, -0.8292, 0.8829, -0.7338, -4.286, -0.8292, 0.8829, 0.7338, -4.286, 0.7338, -4.286, -0.7338, -4.286, 0.8292, 0.8829, -0.8292, 0.8829, 0.8292, 0.8829, -0.7338, -4.286, 0.8292, -0.8829, -0.8292, -0.8829, 0.7338, 4.286, -0.7338, 4.286, 0.7338, 4.286, -0.8292, -0.8829, -0.7338, -4.286, -0.8292, 0.8829, 0.7338, -4.286, 0.8292, 0.8829, 0.7338, -4.286, -0.8292, 0.8829, 0.7338, -4.286, -0.7338, -4.286, 0.8292, 0.8829, -0.8292, 0.8829, 0.8292, 0.8829, -0.7338, -4.286, -0.8292, -0.8829, -0.7338, 4.286, 0.8292, -0.8829, 0.7338, 4.286, 0.8292, -0.8829, -0.7338, 4.286, 0.7338, -4.286, -0.7338, -4.286, 0.8292, 0.8829, -0.8292, 0.8829, 0.8292, 0.8829, -0.7338, -4.286, 0.8292, 0.8829, 0.7338, -4.286, -0.8292, 0.8829, -0.7338, -4.286, -0.8292, 0.8829, 0.7338, -4.286, 0.7338, -4.286, -0.7338, -4.286, 0.8292, 0.8829, -0.8292, 0.8829, 0.8292, 0.8829, -0.7338, -4.286, -0.7338, -4.286, -0.8292, 0.8829, 0.7338, -4.286, 0.8292, 0.8829, 0.7338, -4.286, -0.8292, 0.8829, -0.8292, -0.8829, -0.7338, 4.286, 0.8292, -0.8829, 0.7338, 4.286, 0.8292, -0.8829, -0.7338, 4.286, -0.8292, -0.8829, -0.7338, 4.286, 0.8292, -0.8829, 0.7338, 4.286, 0.8292, -0.8829, -0.7338, 4.286, -0.8292, -0.8829, -0.7338, 4.286, 0.8292, -0.8829, 0.7338, 4.286, 0.8292, -0.8829, -0.7338, 4.286, -0.8292, -0.8829, -0.7338, 4.286, 0.8292, -0.8829, 0.7338, 4.286, 0.8292, -0.8829, -0.7338, 4.286, -0.7338, 4.286, 0.7338, 4.286, -0.8292, -0.8829, 0.8292, -0.8829, -0.8292, -0.8829, 0.7338, 4.286, 0.8292, -0.8829, -0.8292, -0.8829, 0.7338, 4.286, -0.7338, 4.286, 0.7338, 4.286, -0.8292, -0.8829, 0.8292, -0.8829, -0.8292, -0.8829, 0.7338, 4.286, -0.7338, 4.286, 0.7338, 4.286, -0.8292, -0.8829, -0.8292, -0.8829, -0.7338, 4.286, 0.8292, -0.8829, 0.7338, 4.286, 0.8292, -0.8829, -0.7338, 4.286, 0.8292, -0.8829, -0.8292, -0.8829, 0.7338, 4.286, -0.7338, 4.286, 0.7338, 4.286, -0.8292, -0.8829, 0.8292, -0.8829, -0.8292, -0.8829, 0.7338, 4.286, -0.7338, 4.286, 0.7338, 4.286, -0.8292, -0.8829, 0.8292, -0.8829, -0.8292, -0.8829, 0.7338, 4.286, -0.7338, 4.286, 0.7338, 4.286, -0.8292, -0.8829, 0.8292, -0.8829, -0.8292, -0.8829, 0.7338, 4.286, -0.7338, 4.286, 0.7338, 4.286, -0.8292, -0.8829, 0.8292, -0.8829, -0.8292, -0.8829, 0.7338, 4.286, -0.7338, 4.286, 0.7338, 4.286, -0.8292, -0.8829, 0.7338, 4.286, 0.8292, -0.8829, -0.7338, 4.286, -0.8292, -0.8829, -0.7338, 4.286, 0.8292, -0.8829, -0.8292, -0.8829, -0.7338, 4.286, 0.8292, -0.8829, 0.7338, 4.286, 0.8292, -0.8829, -0.7338, 4.286, -0.8292, -0.8829, -0.7338, 4.286, 0.8292, -0.8829, 0.7338, 4.286, 0.8292, -0.8829, -0.7338, 4.286, -0.7338, 4.286, 0.7338, 4.286, -0.8292, -0.8829, 0.8292, -0.8829, -0.8292, -0.8829, 0.7338, 4.286, -0.8292, -0.8829, -0.7338, 4.286, 0.8292, -0.8829, 0.7338, 4.286, 0.8292, -0.8829, -0.7338, 4.286, 0.8292, -0.8829, -0.8292, -0.8829, 0.7338, 4.286, -0.7338, 4.286, 0.7338, 4.286, -0.8292, -0.8829, 0.6167, -6.683, -0.6167, -6.683, 0.7338, -3.41, -0.7338, -3.41, 0.7338, -3.41, -0.6167, -6.683, 0.6167, -6.683, -0.6167, -6.683, 0.7338, -3.41, -0.7338, -3.41, 0.7338, -3.41, -0.6167, -6.683, -0.6167, -6.683, -0.7338, -3.41, 0.6167, -6.683, 0.7338, -3.41, 0.6167, -6.683, -0.7338, -3.41, 0.8292, -0.8829, -0.8292, -0.8829, 0.7338, 4.286, -0.7338, 4.286, 0.7338, 4.286, -0.8292, -0.8829, -0.7338, -3.41, 0.7338, -3.41, -0.6167, -6.683, 0.6167, -6.683, -0.6167, -6.683, 0.7338, -3.41, -0.6167, -6.683, -0.7338, -3.41, 0.6167, -6.683, 0.7338, -3.41, 0.6167, -6.683, -0.7338, -3.41, 0.8292, -0.8829, -0.8292, -0.8829, 0.7338, 4.286, -0.7338, 4.286, 0.7338, 4.286, -0.8292, -0.8829, -0.7338, -3.41, 0.7338, -3.41, -0.6167, -6.683, 0.6167, -6.683, -0.6167, -6.683, 0.7338, -3.41, 0.7338, 4.286, 0.8292, -0.8829, -0.7338, 4.286, -0.8292, -0.8829, -0.7338, 4.286, 0.8292, -0.8829, 0.6167, -6.683, -0.6167, -6.683, 0.7338, -3.41, -0.7338, -3.41, 0.7338, -3.41, -0.6167, -6.683, 0.7338, -3.41, 0.6167, -6.683, -0.7338, -3.41, -0.6167, -6.683, -0.7338, -3.41, 0.6167, -6.683, 0.6167, -6.683, -0.6167, -6.683, 0.7338, -3.41, -0.7338, -3.41, 0.7338, -3.41, -0.6167, -6.683, 0.6167, -6.683, -0.6167, -6.683, 0.7338, -3.41, -0.7338, -3.41, 0.7338, -3.41, -0.6167, -6.683, 0.7338, -3.41, 0.6167, -6.683, -0.7338, -3.41, -0.6167, -6.683, -0.7338, -3.41, 0.6167, -6.683, 0.6167, -6.683, -0.6167, -6.683, 0.7338, -3.41, -0.7338, -3.41, 0.7338, -3.41, -0.6167, -6.683, -0.6167, -6.683, -0.7338, -3.41, 0.6167, -6.683, 0.7338, -3.41, 0.6167, -6.683, -0.7338, -3.41, 0.6167, -6.683, -0.6167, -6.683, 0.7338, -3.41, -0.7338, -3.41, 0.7338, -3.41, -0.6167, -6.683, -0.7338, -3.41, 0.7338, -3.41, -0.6167, -6.683, 0.6167, -6.683, -0.6167, -6.683, 0.7338, -3.41, 0.7338, -3.41, 0.6167, -6.683, -0.7338, -3.41, -0.6167, -6.683, -0.7338, -3.41, 0.6167, -6.683, 0.6167, -6.683, -0.6167, -6.683, 0.7338, -3.41, -0.7338, -3.41, 0.7338, -3.41, -0.6167, -6.683, 0.6167, -6.683, -0.6167, -6.683, 0.7338, -3.41, -0.7338, -3.41, 0.7338, -3.41, -0.6167, -6.683, -0.6167, -6.683, -0.7338, -3.41, 0.6167, -6.683, 0.7338, -3.41, 0.6167, -6.683, -0.7338, -3.41, -0.6167, -6.683, -0.7338, -3.41, 0.6167, -6.683, 0.7338, -3.41, 0.6167, -6.683, -0.7338, -3.41, 0.6167, -6.683, -0.6167, -6.683, 0.7338, -3.41, -0.7338, -3.41, 0.7338, -3.41, -0.6167, -6.683, -0.6167, -6.683, -0.7338, -3.41, 0.6167, -6.683, 0.7338, -3.41, 0.6167, -6.683, -0.7338, -3.41, -0.6167, -6.683, -0.7338, -3.41, 0.6167, -6.683, 0.7338, -3.41, 0.6167, -6.683, -0.7338, -3.41, 0.6167, -6.683, -0.6167, -6.683, 0.7338, -3.41, -0.7338, -3.41, 0.7338, -3.41, -0.6167, -6.683, -0.8292, 0.8829, 0.8292, 0.8829, -0.7338, -4.286, 0.7338, -4.286, -0.7338, -4.286, 0.8292, 0.8829, 0.7338, -4.286, -0.7338, -4.286, 0.8292, 0.8829, -0.8292, 0.8829, 0.8292, 0.8829, -0.7338, -4.286, 0.7338, -4.286, -0.7338, -4.286, 0.8292, 0.8829, -0.8292, 0.8829, 0.8292, 0.8829, -0.7338, -4.286, 0.7338, -4.286, -0.7338, -4.286, 0.8292, 0.8829, -0.8292, 0.8829, 0.8292, 0.8829, -0.7338, -4.286, 0.6366, 13.55, -0.6366, 13.55, 0.6366, 16.7, -0.6366, 16.7, 0.6366, 16.7, -0.6366, 13.55, -0.6366, 13.55, -0.6366, 16.7, 0.6366, 13.55, 0.6366, 16.7, 0.6366, 13.55, -0.6366, 16.7, 0.6366, 13.55, -0.6366, 13.55, 0.6366, 16.7, -0.6366, 16.7, 0.6366, 16.7, -0.6366, 13.55, 0.6366, 13.55, -0.6366, 13.55, 0.6366, 16.7, -0.6366, 16.7, 0.6366, 16.7, -0.6366, 13.55, 0.6366, 13.55, -0.6366, 13.55, 0.6366, 16.7, -0.6366, 16.7, 0.6366, 16.7, -0.6366, 13.55, -0.6366, 13.55, -0.6366, 16.7, 0.6366, 13.55, 0.6366, 16.7, 0.6366, 13.55, -0.6366, 16.7, 4.878, 0.0, 4.711, -1.262, 4.711, 1.262, 4.224, 2.439, 4.711, 1.262, 4.711, -1.262, 4.224, -2.439, 4.224, 2.439, 4.711, -1.262, 3.992, 0.0, 4.224, 2.439, 4.224, -2.439, 3.856, 1.033, 4.224, 2.439, 3.992, 0.0, 3.449, 3.449, 4.224, 2.439, 3.856, 1.033, 3.457, 1.996, 3.449, 3.449, 3.856, 1.033, 2.823, 2.823, 3.449, 3.449, 3.457, 1.996, 2.439, 4.224, 3.449, 3.449, 2.823, 2.823, 1.996, 3.457, 2.439, 4.224, 2.823, 2.823, 1.262, 4.711, 2.439, 4.224, 1.996, 3.457, 1.033, 3.856, 1.262, 4.711, 1.996, 3.457, 0.0, 4.878, 1.262, 4.711, 1.033, 3.856, 0.0, 3.992, 0.0, 4.878, 1.033, 3.856, -1.262, 4.711, 0.0, 4.878, 0.0, 3.992, -1.033, 3.856, -1.262, 4.711, 0.0, 3.992, -1.996, 3.457, -1.262, 4.711, -1.033, 3.856, -2.439, 4.224, -1.262, 4.711, -1.996, 3.457, -2.823, 2.823, -2.439, 4.224, -1.996, 3.457, -3.449, 3.449, -2.439, 4.224, -2.823, 2.823, -3.457, 1.996, -3.449, 3.449, -2.823, 2.823, -4.224, 2.439, -3.449, 3.449, -3.457, 1.996, -3.856, 1.033, -4.224, 2.439, -3.457, 1.996, -3.992, 0.0, -4.224, 2.439, -3.856, 1.033, -4.224, 2.439, -3.992, 0.0, -4.224, -2.439, -3.992, 0.0, -3.856, -1.033, -4.224, -2.439, -3.856, -1.033, -3.457, -1.996, -4.224, -2.439, -4.224, -2.439, -3.457, -1.996, -3.449, -3.449, -3.457, -1.996, -2.823, -2.823, -3.449, -3.449, -3.449, -3.449, -2.823, -2.823, -2.439, -4.224, -2.823, -2.823, -1.996, -3.457, -2.439, -4.224, -2.439, -4.224, -1.996, -3.457, -1.262, -4.711, -1.996, -3.457, -1.033, -3.856, -1.262, -4.711, -1.262, -4.711, -1.033, -3.856, 0.0, -4.878, -1.033, -3.856, 0.0, -3.992, 0.0, -4.878, 0.0, -3.992, 1.033, -3.856, 0.0, -4.878, 0.0, -4.878, 1.033, -3.856, 1.262, -4.711, 1.033, -3.856, 1.996, -3.457, 1.262, -4.711, 1.262, -4.711, 1.996, -3.457, 2.439, -4.224, 1.996, -3.457, 2.823, -2.823, 2.439, -4.224, 2.439, -4.224, 2.823, -2.823, 3.449, -3.449, 2.823, -2.823, 3.457, -1.996, 3.449, -3.449, 3.457, -1.996, 3.856, -1.033, 3.449, -3.449, 3.449, -3.449, 3.856, -1.033, 4.224, -2.439, 3.992, 0.0, 4.224, -2.439, 3.856, -1.033, -4.711, 1.262, -4.224, 2.439, -4.224, -2.439, -4.711, -1.262, -4.711, 1.262, -4.224, -2.439, -4.878, 0.0, -4.711, 1.262, -4.711, -1.262, -0.6366, 13.55, -0.6366, 16.7, 0.6366, 13.55, 0.6366, 16.7, 0.6366, 13.55, -0.6366, 16.7, 0.6366, 13.55, -0.6366, 13.55, 0.6366, 16.7, -0.6366, 16.7, 0.6366, 16.7, -0.6366, 13.55, -0.6366, 13.55, -0.6366, 16.7, 0.6366, 13.55, 0.6366, 16.7, 0.6366, 13.55, -0.6366, 16.7, -0.6366, 13.55, -0.6366, 16.7, 0.6366, 13.55, 0.6366, 16.7, 0.6366, 13.55, -0.6366, 16.7, 0.6366, 16.7, 0.6366, 13.55, -0.6366, 16.7, -0.6366, 13.55, -0.6366, 16.7, 0.6366, 13.55, -0.6366, 13.55, -0.6366, 16.7, 0.6366, 13.55, 0.6366, 16.7, 0.6366, 13.55, -0.6366, 16.7, -0.6366, 13.55, -0.6366, 16.7, 0.6366, 13.55, 0.6366, 16.7, 0.6366, 13.55, -0.6366, 16.7, -0.6366, 16.7, 0.6366, 16.7, -0.6366, 13.55, 0.6366, 13.55, -0.6366, 13.55, 0.6366, 16.7, 0.6366, 13.55, -0.6366, 13.55, 0.6366, 16.7, -0.6366, 16.7, 0.6366, 16.7, -0.6366, 13.55, -0.6366, 13.55, -0.6366, 16.7, 0.6366, 13.55, 0.6366, 16.7, 0.6366, 13.55, -0.6366, 16.7, 0.6366, 13.55, -0.6366, 13.55, 0.6366, 16.7, -0.6366, 16.7, 0.6366, 16.7, -0.6366, 13.55, 0.6366, 13.55, -0.6366, 13.55, 0.6366, 16.7, -0.6366, 16.7, 0.6366, 16.7, -0.6366, 13.55, 0.6366, 13.55, -0.6366, 13.55, 0.6366, 16.7, -0.6366, 16.7, 0.6366, 16.7, -0.6366, 13.55, -0.6366, 13.55, -0.6366, 16.7, 0.6366, 13.55, 0.6366, 16.7, 0.6366, 13.55, -0.6366, 16.7, 0.6366, 13.55, -0.6366, 13.55, 0.6366, 16.7, -0.6366, 16.7, 0.6366, 16.7, -0.6366, 13.55, 0.6366, 13.55, -0.6366, 13.55, 0.6366, 16.7, -0.6366, 16.7, 0.6366, 16.7, -0.6366, 13.55, 0.6366, 13.55, -0.6366, 13.55, 0.6366, 16.7, -0.6366, 16.7, 0.6366, 16.7, -0.6366, 13.55, -0.6366, 16.7, 0.6366, 16.7, -0.6366, 13.55, 0.6366, 13.55, -0.6366, 13.55, 0.6366, 16.7, -0.6366, 7.014, 0.6366, 7.014, -0.3856, 5.09, 0.3856, 5.09, -0.3856, 5.09, 0.6366, 7.014, -0.6366, 7.014, 0.6366, 7.014, -0.3856, 5.09, 0.3856, 5.09, -0.3856, 5.09, 0.6366, 7.014, -0.6366, 7.014, 0.6366, 7.014, -0.3856, 5.09, 0.3856, 5.09, -0.3856, 5.09, 0.6366, 7.014, 0.6366, 7.014, 0.3856, 5.09, -0.6366, 7.014, -0.3856, 5.09, -0.6366, 7.014, 0.3856, 5.09, 0.6366, 7.014, 0.3856, 5.09, -0.6366, 7.014, -0.3856, 5.09, -0.6366, 7.014, 0.3856, 5.09, -0.6366, 7.014, 0.6366, 7.014, -0.3856, 5.09, 0.3856, 5.09, -0.3856, 5.09, 0.6366, 7.014, 0.3856, 5.09, -0.3856, 5.09, 0.6366, 7.014, -0.6366, 7.014, 0.6366, 7.014, -0.3856, 5.09, 0.6366, 7.014, 0.3856, 5.09, -0.6366, 7.014, -0.3856, 5.09, -0.6366, 7.014, 0.3856, 5.09, 0.3856, 5.09, -0.3856, 5.09, 0.6366, 7.014, -0.6366, 7.014, 0.6366, 7.014, -0.3856, 5.09, -0.6366, 7.014, 0.6366, 7.014, -0.3856, 5.09, 0.3856, 5.09, -0.3856, 5.09, 0.6366, 7.014, 0.3856, 5.09, -0.3856, 5.09, 0.6366, 7.014, -0.6366, 7.014, 0.6366, 7.014, -0.3856, 5.09, 0.6366, 7.014, 0.3856, 5.09, -0.6366, 7.014, -0.3856, 5.09, -0.6366, 7.014, 0.3856, 5.09, -0.3856, 5.09, -0.6366, 7.014, 0.3856, 5.09, 0.6366, 7.014, 0.3856, 5.09, -0.6366, 7.014, 0.3856, 5.09, -0.3856, 5.09, 0.6366, 7.014, -0.6366, 7.014, 0.6366, 7.014, -0.3856, 5.09, 0.3856, 5.09, -0.3856, 5.09, 0.6366, 7.014, -0.6366, 7.014, 0.6366, 7.014, -0.3856, 5.09, -0.3856, 5.09, -0.6366, 7.014, 0.3856, 5.09, 0.6366, 7.014, 0.3856, 5.09, -0.6366, 7.014, 0.6366, 7.014, 0.3856, 5.09, -0.6366, 7.014, -0.3856, 5.09, -0.6366, 7.014, 0.3856, 5.09, 0.6366, 7.014, 0.3856, 5.09, -0.6366, 7.014, -0.3856, 5.09, -0.6366, 7.014, 0.3856, 5.09, -0.3856, 5.09, -0.6366, 7.014, 0.3856, 5.09, 0.6366, 7.014, 0.3856, 5.09, -0.6366, 7.014, -0.3856, 5.09, -0.6366, 7.014, 0.3856, 5.09, 0.6366, 7.014, 0.3856, 5.09, -0.6366, 7.014, -0.3856, 5.09, -0.6366, 7.014, 0.3856, 5.09, 0.6366, 7.014, 0.3856, 5.09, -0.6366, 7.014, 0.3856, 5.09, -0.3856, 5.09, 0.6366, 7.014, -0.6366, 7.014, 0.6366, 7.014, -0.3856, 5.09, -0.6366, 7.014, 0.6366, 7.014, -0.3856, 5.09, 0.3856, 5.09, -0.3856, 5.09, 0.6366, 7.014, -0.3856, 5.09, -0.6366, 7.014, 0.3856, 5.09, 0.6366, 7.014, 0.3856, 5.09, -0.6366, 7.014, -0.7338, 3.978, -0.521, 12.57, 0.7338, 3.978, 0.521, 12.57, 0.7338, 3.978, -0.521, 12.57, -0.7338, 3.978, -0.521, 12.57, 0.7338, 3.978, 0.521, 12.57, 0.7338, 3.978, -0.521, 12.57, -0.7338, 3.978, -0.521, 12.57, 0.7338, 3.978, 0.521, 12.57, 0.7338, 3.978, -0.521, 12.57, 0.7338, 3.978, -0.7338, 3.978, 0.521, 12.57, -0.521, 12.57, 0.521, 12.57, -0.7338, 3.978, -0.521, 12.57, 0.521, 12.57, -0.7338, 3.978, 0.7338, 3.978, -0.7338, 3.978, 0.521, 12.57, -0.521, 12.57, 0.521, 12.57, -0.7338, 3.978, 0.7338, 3.978, -0.7338, 3.978, 0.521, 12.57, -0.521, 12.57, 0.521, 12.57, -0.7338, 3.978, 0.7338, 3.978, -0.7338, 3.978, 0.521, 12.57, -0.7338, 3.978, -0.521, 12.57, 0.7338, 3.978, 0.521, 12.57, 0.7338, 3.978, -0.521, 12.57, -0.7338, 3.978, -0.521, 12.57, 0.7338, 3.978, 0.521, 12.57, 0.7338, 3.978, -0.521, 12.57, 0.7338, 3.978, -0.7338, 3.978, 0.521, 12.57, -0.521, 12.57, 0.521, 12.57, -0.7338, 3.978, 0.7338, 3.978, -0.7338, 3.978, 0.521, 12.57, -0.521, 12.57, 0.521, 12.57, -0.7338, 3.978, 0.7338, 3.978, -0.7338, 3.978, 0.521, 12.57, -0.521, 12.57, 0.521, 12.57, -0.7338, 3.978, -0.7338, 3.978, -0.521, 12.57, 0.7338, 3.978, 0.521, 12.57, 0.7338, 3.978, -0.521, 12.57, 0.7338, 3.978, -0.7338, 3.978, 0.521, 12.57, -0.521, 12.57, 0.521, 12.57, -0.7338, 3.978, 0.7338, 3.978, -0.7338, 3.978, 0.521, 12.57, -0.521, 12.57, 0.521, 12.57, -0.7338, 3.978, 0.7338, 3.978, -0.7338, 3.978, 0.521, 12.57, -0.521, 12.57, 0.521, 12.57, -0.7338, 3.978, 0.7338, 3.978, -0.7338, 3.978, 0.521, 12.57, -0.521, 12.57, 0.521, 12.57, -0.7338, 3.978, 0.521, 12.57, 0.7338, 3.978, -0.521, 12.57, -0.7338, 3.978, -0.521, 12.57, 0.7338, 3.978, -0.7338, 3.978, -0.521, 12.57, 0.7338, 3.978, 0.521, 12.57, 0.7338, 3.978, -0.521, 12.57, 0.521, 12.57, 0.7338, 3.978, -0.521, 12.57, -0.7338, 3.978, -0.521, 12.57, 0.7338, 3.978, -0.7338, 3.978, -0.521, 12.57, 0.7338, 3.978, 0.521, 12.57, 0.7338, 3.978, -0.521, 12.57, 0.521, 12.57, 0.7338, 3.978, -0.521, 12.57, -0.7338, 3.978, -0.521, 12.57, 0.7338, 3.978, 0.7338, 3.978, -0.7338, 3.978, 0.521, 12.57, -0.521, 12.57, 0.521, 12.57, -0.7338, 3.978, 0.7338, 3.978, -0.7338, 3.978, 0.521, 12.57, -0.521, 12.57, 0.521, 12.57, -0.7338, 3.978, -2.954, 0.0, -2.853, 0.7645, -2.853, -0.7645, -2.558, -1.477, -2.853, -0.7645, -2.853, 0.7645, -2.558, 1.477, -2.558, -1.477, -2.853, 0.7645, -2.089, -2.089, -2.558, -1.477, -2.558, 1.477, -2.089, 2.089, -2.089, -2.089, -2.558, 1.477, -1.477, -2.558, -2.089, -2.089, -2.089, 2.089, -1.477, 2.558, -1.477, -2.558, -2.089, 2.089, -0.7645, -2.853, -1.477, -2.558, -1.477, 2.558, -0.7645, 2.853, -0.7645, -2.853, -1.477, 2.558, 0.0, -2.954, -0.7645, -2.853, -0.7645, 2.853, 0.0, 2.954, 0.0, -2.954, -0.7645, 2.853, 0.7645, -2.853, 0.0, -2.954, 0.0, 2.954, 0.7645, 2.853, 0.7645, -2.853, 0.0, 2.954, 1.477, -2.558, 0.7645, -2.853, 0.7645, 2.853, 1.477, 2.558, 1.477, -2.558, 0.7645, 2.853, 2.089, -2.089, 1.477, -2.558, 1.477, 2.558, 2.089, 2.089, 2.089, -2.089, 1.477, 2.558, 2.558, -1.477, 2.089, -2.089, 2.089, 2.089, 2.558, 1.477, 2.558, -1.477, 2.089, 2.089, 2.853, -0.7645, 2.558, -1.477, 2.558, 1.477, 2.853, 0.7645, 2.853, -0.7645, 2.558, 1.477, 2.954, 0.0, 2.853, -0.7645, 2.853, 0.7645, 0.3856, 13.55, -0.3856, 13.55, 0.3856, 16.45, -0.3856, 16.45, 0.3856, 16.45, -0.3856, 13.55, 0.3856, 13.55, -0.3856, 13.55, 0.3856, 16.45, -0.3856, 16.45, 0.3856, 16.45, -0.3856, 13.55, -0.3856, 13.55, -0.3856, 16.45, 0.3856, 13.55, 0.3856, 16.45, 0.3856, 13.55, -0.3856, 16.45, 0.3856, 16.45, 0.3856, 13.55, -0.3856, 16.45, -0.3856, 13.55, -0.3856, 16.45, 0.3856, 13.55, 0.3856, 13.55, -0.3856, 13.55, 0.3856, 16.45, -0.3856, 16.45, 0.3856, 16.45, -0.3856, 13.55, 0.3856, 16.45, 0.3856, 13.55, -0.3856, 16.45, -0.3856, 13.55, -0.3856, 16.45, 0.3856, 13.55, 0.3856, 13.55, -0.3856, 13.55, 0.3856, 16.45, -0.3856, 16.45, 0.3856, 16.45, -0.3856, 13.55, 0.3856, 13.55, -0.3856, 13.55, 0.3856, 16.45, -0.3856, 16.45, 0.3856, 16.45, -0.3856, 13.55, 0.3856, 16.45, 0.3856, 13.55, -0.3856, 16.45, -0.3856, 13.55, -0.3856, 16.45, 0.3856, 13.55, -0.3856, 13.55, -0.3856, 16.45, 0.3856, 13.55, 0.3856, 16.45, 0.3856, 13.55, -0.3856, 16.45, 0.3856, 13.55, -0.3856, 13.55, 0.3856, 16.45, -0.3856, 16.45, 0.3856, 16.45, -0.3856, 13.55, -0.3856, 13.55, -0.3856, 16.45, 0.3856, 13.55, 0.3856, 16.45, 0.3856, 13.55, -0.3856, 16.45, -0.3856, 13.55, -0.3856, 16.45, 0.3856, 13.55, 0.3856, 16.45, 0.3856, 13.55, -0.3856, 16.45, -0.3856, 16.45, 0.3856, 16.45, -0.3856, 13.55, 0.3856, 13.55, -0.3856, 13.55, 0.3856, 16.45, -0.3856, 16.45, 0.3856, 16.45, -0.3856, 13.55, 0.3856, 13.55, -0.3856, 13.55, 0.3856, 16.45, 0.3856, 13.55, -0.3856, 13.55, 0.3856, 16.45, -0.3856, 16.45, 0.3856, 16.45, -0.3856, 13.55, 0.3856, 13.55, -0.3856, 13.55, 0.3856, 16.45, -0.3856, 16.45, 0.3856, 16.45, -0.3856, 13.55, 0.3856, 16.45, 0.3856, 13.55, -0.3856, 16.45, -0.3856, 13.55, -0.3856, 16.45, 0.3856, 13.55, -0.3856, 13.55, -0.3856, 16.45, 0.3856, 13.55, 0.3856, 16.45, 0.3856, 13.55, -0.3856, 16.45, -0.3856, 13.55, -0.3856, 16.45, 0.3856, 13.55, 0.3856, 16.45, 0.3856, 13.55, -0.3856, 16.45, -0.3856, 16.45, 0.3856, 16.45, -0.3856, 13.55, 0.3856, 13.55, -0.3856, 13.55, 0.3856, 16.45, -0.3856, 13.55, -0.3856, 16.45, 0.3856, 13.55, 0.3856, 16.45, 0.3856, 13.55, -0.3856, 16.45, 0.3856, 13.55, -0.3856, 13.55, 0.3856, 16.45, -0.3856, 16.45, 0.3856, 16.45, -0.3856, 13.55, 0.3856, 13.55, -0.3856, 13.55, 0.3856, 16.45, -0.3856, 16.45, 0.3856, 16.45, -0.3856, 13.55])
me_id18.materials.append(mat_stonedark)
me_id18.use_remesh_fix_poles = True
me_id18.use_remesh_preserve_attributes = False
me_id18.update()

# ---- objects
ob_light = bpy.data.objects.new('Light', light_light)
ob_camera = bpy.data.objects.new('Camera', cam_camera)
ob_weapon_cannon = bpy.data.objects.new('weapon_cannon', me_id7)
ob_cannon = bpy.data.objects.new('cannon', me_id18)

# ---- transforms, parenting, visibility, modifiers, constraints
ob_light.location = (0.0, 0.0, 10.0)
ob_light.rotation_euler = (0.6503, 0.05522, 1.866)
ob_light.lock_rotations_4d = False
ob_light.empty_display_type = 'ARROWS'
ob_light.color = (0.0, 0.0, 0.0, 0.0)
ob_light.lineart.crease_threshold = 0.0
ob_camera.location = (0.0, 0.0, 5.0)
ob_camera.lock_rotations_4d = False
ob_camera.empty_display_type = 'ARROWS'
ob_camera.color = (0.0, 0.0, 0.0, 0.0)
ob_camera.display_type = 'WIRE'
ob_camera.lineart.crease_threshold = 0.0
ob_weapon_cannon.location = (0.0, 0.0, 0.0)
ob_weapon_cannon.rotation_euler = (1.571, -0.0, 0.0)
ob_weapon_cannon.scale = (2.0, 2.0, 2.0)
ob_cannon.location = (0.0, 0.01992, 0.2614)
ob_cannon.rotation_euler = (-3.142, 0.0, 0.0)
ob_cannon.scale = (0.7, 0.7, 0.7)

# ---- collection membership
col_collection.objects.link(ob_light)
col_collection.objects.link(ob_camera)
col_collection.objects.link(ob_weapon_cannon)
col_collection.objects.link(ob_cannon)

# ---- scene / render settings (as saved in the file)
scene.camera = ob_camera
scene.frame_start = 1; scene.frame_end = 250; scene.frame_set(1)
scene.render.engine = 'BLENDER_EEVEE_NEXT'
scene.render.film_transparent = True
scene.cycles.sampling_pattern = 'TABULATED_SOBOL'
scene.cycles.use_light_tree = False
scene.view_settings.view_transform = 'Filmic'
bpy.context.view_layer.update()
